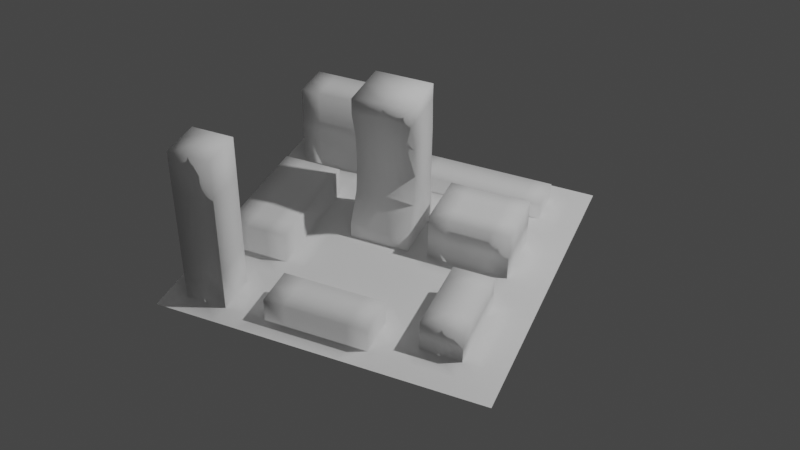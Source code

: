 # Source: mini-city-2-anim.blend  (saved by Blender 2.92.15; exported with 4.5.12 LTS)
import bpy
from mathutils import Matrix  # noqa: F401  (used for matrix-valued properties, if any)

bpy.ops.wm.read_factory_settings(use_empty=True)
scene = bpy.context.scene
scene.name = 'Scene'

# ---- collections
col_collection = bpy.data.collections.new('Collection'); scene.collection.children.link(col_collection)

# ---- world
world_world = bpy.data.worlds.new('World'); scene.world = world_world
world_world.use_nodes = True; world_world.node_tree.nodes.clear()
_N = world_world.node_tree.nodes; _L = world_world.node_tree.links
n0 = _N.new('ShaderNodeOutputWorld'); n0.name = 'World Output'; n0.location = (300, 300)
n1 = _N.new('ShaderNodeBackground'); n1.name = 'Background'; n1.location = (10, 300)
n1.inputs[0].default_value = (0.05088, 0.05088, 0.05088, 1.0)
_L.new(n1.outputs[0], n0.inputs[0])
n0.is_active_output = True
world_world.color = (0.05088, 0.05088, 0.05088)
world_world.use_sun_shadow = False
world_world.sun_shadow_jitter_overblur = 0.0

# ---- cameras
cam_camera = bpy.data.cameras.new('Camera')
cam_camera.clip_end = 100.0
cam_camera.ortho_scale = 7.314

# ---- lights
light_light = bpy.data.lights.new('Light', 'POINT')
light_light.transmission_factor = 0.0
light_light.energy = 1000.0
light_light.shadow_soft_size = 0.1
light_light.shadow_maximum_resolution = 0.006
light_light.use_absolute_resolution = True

# ---- meshes
me_plane_008 = bpy.data.meshes.new('Plane.008')
me_plane_008.from_pydata([(-1.0, -1.0, 0.0), (1.0, -1.0, 0.0), (-1.0, 1.0, 0.0), (1.0, 1.0, 0.0), (-1.0, 0.875, 0.0), (-1.0, 0.75, 0.0), (-1.0, 0.625, 0.0), (-1.0, 0.5, 0.0), (-1.0, 0.375, 0.0), (-1.0, 0.25, 0.0), (-1.0, 0.125, 0.0), (-1.0, 0.0, 0.0), (-1.0, -0.125, 0.0), (-1.0, -0.25, 0.0), (-1.0, -0.375, 0.0), (-1.0, -0.5, 0.0), (-1.0, -0.625, 0.0), (-1.0, -0.75, 0.0), (-1.0, -0.875, 0.0), (-0.875, -1.0, 0.0), (-0.75, -1.0, 0.0), (-0.625, -1.0, 0.0), (-0.5, -1.0, 0.0), (-0.375, -1.0, 0.0), (-0.25, -1.0, 0.0), (-0.125, -1.0, 0.0), (0.0, -1.0, 0.0), (0.125, -1.0, 0.0), (0.25, -1.0, 0.0), (0.375, -1.0, 0.0), (0.5, -1.0, 0.0), (0.625, -1.0, 0.0), (0.75, -1.0, 0.0), (0.875, -1.0, 0.0), (1.0, -0.875, 0.0), (1.0, -0.75, 0.0), (1.0, -0.625, 0.0), (1.0, -0.5, 0.0), (1.0, -0.375, 0.0), (1.0, -0.25, 0.0), (1.0, -0.125, 0.0), (1.0, 0.0, 0.0), (1.0, 0.125, 0.0), (1.0, 0.25, 0.0), (1.0, 0.375, 0.0), (1.0, 0.5, 0.0), (1.0, 0.625, 0.0), (1.0, 0.75, 0.0), (1.0, 0.875, 0.0), (0.875, 1.0, 0.0), (0.75, 1.0, 0.0), (0.625, 1.0, 0.0), (0.5, 1.0, 0.0), (0.375, 1.0, 0.0), (0.25, 1.0, 0.0), (0.125, 1.0, 0.0), (0.0, 1.0, 0.0), (-0.125, 1.0, 0.0), (-0.25, 1.0, 0.0), (-0.375, 1.0, 0.0), (-0.5, 1.0, 0.0), (-0.625, 1.0, 0.0), (-0.75, 1.0, 0.0), (-0.875, 1.0, 0.0), (-0.875, -0.875, 0.0), (-0.5, -0.875, 0.0), (-0.375, -0.875, 0.0), (-0.25, -0.875, 0.0), (-0.125, -0.875, 0.0), (2.98e-08, -0.875, 0.0), (0.125, -0.875, 0.0), (0.25, -0.875, 0.0), (0.375, -0.875, 0.0), (0.5, -0.875, 0.0), (0.625, -0.875, 0.0), (0.75, -0.875, 0.0), (0.875, -0.875, 0.0), (-0.875, -0.75, 1.0), (-0.625, -0.75, 0.0), (-0.5, -0.75, 0.0), (-0.375, -0.75, 0.0), (0.25, -0.75, 0.0), (0.375, -0.75, 0.0), (0.5, -0.75, 0.0), (0.625, -0.75, 0.0), (0.75, -0.75, 0.0), (0.875, -0.75, 0.0), (-0.875, -0.625, 0.0), (-0.625, -0.625, 0.0), (-0.5, -0.625, 0.0), (-0.375, -0.625, 0.0), (-0.25, -0.625, 0.0), (-0.125, -0.625, 0.0), (0.0, -0.625, 0.0), (0.125, -0.625, 0.0), (0.25, -0.625, 0.0), (0.375, -0.625, 0.0), (0.5, -0.625, 0.0), (0.5, -2.98e-08, 0.3), (0.75, -0.625, 0.0), (0.875, -0.625, 0.0), (-0.875, -0.5, 0.0), (-0.75, -0.5, 0.0), (-0.625, -0.5, 0.0), (-0.5, -0.5, 0.0), (-0.375, -0.5, 0.0), (-0.25, -0.5, 0.0), (-0.125, -0.5, 0.0), (2.98e-08, -0.5, 0.0), (0.125, -0.5, 0.0), (0.25, -0.5, 0.0), (0.375, -0.5, 0.0), (0.5, -0.5, 0.0), (0.375, 0.0, 0.3), (0.75, -0.5, 0.0), (0.875, -0.5, 0.0), (-0.875, -0.375, 0.0), (-0.75, -0.375, 0.0), (-0.625, -0.375, 0.0), (-0.5, -0.375, 0.0), (-0.375, -0.375, 0.0), (-0.25, -0.375, 0.0), (-0.125, -0.375, 0.0), (0.0, -0.375, 0.0), (0.125, -0.375, 0.0), (0.25, -0.375, 0.0), (0.375, -0.375, 0.0), (0.5, -0.375, 0.0), (0.25, -2.98e-08, 0.3), (0.75, -0.375, 0.0), (0.875, -0.375, 0.0), (-0.875, -0.25, 0.0), (-0.5, -0.25, 0.0), (-0.375, -0.25, 0.0), (-0.25, -0.25, 0.0), (-0.125, -0.25, 0.0), (0.0, -0.25, 0.0), (0.125, -0.25, 0.0), (0.25, -0.25, 0.0), (0.375, -0.25, 0.0), (0.5, -0.25, 0.0), (0.625, -0.25, 0.0), (0.75, -0.25, 0.0), (0.875, -0.25, 0.0), (-0.875, -0.125, 0.0), (-0.5, -0.125, 0.0), (-0.375, -0.125, 0.0), (-0.25, -0.125, 0.0), (-0.125, -0.125, 0.0), (0.0, -0.125, 0.0), (0.125, -0.125, 0.0), (0.25, -0.125, 0.0), (0.375, -0.125, 0.0), (0.5, -0.125, 0.0), (0.625, -0.125, 0.0), (0.75, -0.125, 0.0), (0.875, -0.125, 0.0), (-0.875, 2.98e-08, 0.0), (-0.375, 0.625, 0.0), (-0.5, -1.49e-08, 0.0), (-0.375, -1.49e-08, 0.0), (-0.25, 0.0, 0.0), (2.98e-08, -2.98e-08, 0.0), (0.125, -2.98e-08, 0.0), (0.25, -2.98e-08, 0.0), (0.375, 0.0, 0.0), (0.5, -2.98e-08, 0.0), (0.625, -2.98e-08, 0.0), (0.75, -2.98e-08, 0.0), (0.875, -2.98e-08, 0.0), (-0.875, 0.125, 0.0), (-0.5, 0.625, 0.0), (-0.5, 0.125, 0.0), (-0.375, 0.125, 0.0), (-0.25, 0.125, 0.0), (2.98e-08, -0.875, 0.1508), (-0.125, -0.875, 0.1508), (0.125, 0.125, 0.0), (0.25, 0.125, 0.0), (0.75, 0.125, 0.0), (0.875, 0.125, 0.0), (-0.875, 0.25, 0.0), (-0.875, 0.625, 0.0), (-0.5, 0.25, 0.0), (-0.375, 0.25, 0.0), (-0.25, -0.875, 0.1508), (-0.375, -0.875, 0.1508), (0.25, 0.25, 0.0), (0.75, 0.25, 0.0), (0.875, 0.25, 0.0), (-0.875, 0.375, 0.0), (-0.75, 0.375, 0.0), (-0.625, 0.375, 0.0), (-0.5, 0.375, 0.0), (-0.375, 0.375, 0.0), (-0.25, 0.375, 0.0), (-0.125, 0.375, 0.0), (-2.98e-08, 0.375, 0.0), (0.125, 0.375, 0.0), (0.25, 0.375, 0.0), (0.375, 0.375, 0.0), (0.5, 0.375, 0.0), (0.625, 0.375, 0.0), (0.75, 0.375, 0.0), (0.875, 0.375, 0.0), (-0.875, 0.5, 0.0), (-0.75, 0.5, 0.0), (-0.625, 0.5, 0.0), (-0.5, 0.5, 0.0), (-0.375, 0.5, 0.0), (-0.25, 0.5, 0.0), (-0.125, 0.5, 0.0), (0.0, 0.5, 0.0), (0.125, 0.5, 0.0), (0.25, 0.5, 0.0), (0.375, 0.5, 0.0), (0.5, 0.5, 0.0), (0.625, 0.5, 0.0), (0.75, 0.5, 0.0), (0.875, 0.5, 0.0), (-0.75, 0.625, 0.0), (-0.625, 0.625, 0.0), (-0.25, 0.625, 0.0), (-0.125, 0.625, 0.0), (0.0, 0.625, 0.0), (0.125, 0.625, 0.0), (0.25, 0.625, 0.0), (0.375, 0.625, 0.0), (0.5, 0.625, 0.0), (0.625, 0.625, 0.0), (0.75, 0.625, 0.0), (0.875, 0.625, 0.0), (-0.875, 0.75, 0.0), (-0.625, 0.875, 0.5418), (-0.375, 0.75, 0.0), (-0.25, 0.75, 0.0), (-0.125, 0.75, 0.0), (0.75, 0.75, 0.0), (0.875, 0.75, 0.0), (-0.625, 0.875, 0.0), (-0.5, 0.875, 0.0), (-0.25, 0.875, 0.0), (-0.125, 0.875, 0.0), (0.0, 0.875, 0.0), (0.125, 0.875, 0.0), (0.25, 0.875, 0.0), (0.375, 0.875, 0.0), (0.5, 0.875, 0.0), (0.625, 0.875, 0.0), (0.75, 0.875, 0.0), (0.875, 0.875, 0.0), (0.5, -0.75, 0.2), (0.625, -0.75, 0.2), (0.75, -0.75, 0.2), (0.5, -0.625, 0.2), (0.625, -0.625, 0.2), (0.75, -0.625, 0.2), (0.5, -0.5, 0.2), (0.625, -0.5, 0.2), (0.75, -0.5, 0.2), (0.5, -0.375, 0.2), (0.625, -0.375, 0.2), (0.75, -0.375, 0.2), (0.5, -0.25, 0.2), (0.625, -0.25, 0.2), (0.75, -0.25, 0.2), (0.625, -2.98e-08, 0.3), (0.75, -2.98e-08, 0.3), (0.25, 0.125, 0.3), (0.375, 0.125, 0.3), (0.5, 0.125, 0.3), (0.625, 0.125, 0.3), (0.75, 0.125, 0.3), (0.25, 0.25, 0.3), (0.375, 0.25, 0.3), (0.5, 0.25, 0.3), (0.625, 0.25, 0.3), (0.75, 0.25, 0.3), (0.25, 0.375, 0.3), (0.375, 0.375, 0.3), (0.5, 0.375, 0.3), (0.625, 0.375, 0.3), (0.75, 0.375, 0.3), (-0.125, 0.625, 0.1), (0.0, 0.625, 0.1), (0.125, 0.625, 0.1), (0.25, 0.625, 0.1), (0.375, 0.625, 0.1), (0.5, 0.625, 0.1), (0.625, 0.625, 0.1), (0.75, 0.625, 0.1), (-0.125, 0.75, 0.1), (0.0, 0.75, 0.1), (0.125, 0.75, 0.1), (0.25, 0.75, 0.1), (0.375, 0.75, 0.1), (0.5, 0.75, 0.1), (0.625, 0.75, 0.1), (0.75, 0.75, 0.1), (-0.125, 0.875, 0.1), (0.0, 0.875, 0.1), (0.125, 0.875, 0.1), (0.25, 0.875, 0.1), (0.375, 0.875, 0.1), (0.5, 0.875, 0.1), (0.625, 0.875, 0.1), (0.75, 0.875, 0.1), (-0.875, -0.375, 0.1855), (-0.75, -0.375, 0.1855), (-0.625, -0.375, 0.1855), (-0.5, -0.375, 0.1855), (-0.875, -0.25, 0.1855), (-0.875, 0.75, 0.5418), (-0.5, -0.25, 0.1855), (-0.625, -0.875, 1.0), (-0.75, 0.625, 0.5418), (-0.75, -0.875, 1.0), (-0.625, 0.625, 0.5418), (-0.5, -1.49e-08, 0.1855), (-0.875, -0.875, 1.0), (-0.375, 0.625, 0.5418), (-0.875, 0.875, 0.0), (-0.75, 0.875, 0.0), (-0.375, 0.875, 0.0), (-0.75, -0.25, 0.1855), (-0.625, -0.25, 0.1855), (-0.875, -0.125, 0.1855), (-0.75, -0.125, 0.1855), (-0.625, -0.125, 0.1855), (-0.5, -0.125, 0.1855), (-0.875, 2.98e-08, 0.1855), (-0.75, -1.49e-08, 0.1855), (-0.625, 7.451e-09, 0.1855), (-0.875, 0.125, 0.1855), (-0.75, 0.125, 0.1855), (-0.625, 0.125, 0.1855), (-0.5, 0.125, 0.1855), (-0.875, 0.25, 0.1855), (-0.75, 0.25, 0.1855), (-0.625, 0.25, 0.1855), (-0.5, 0.25, 0.1855), (-0.875, 0.375, 0.1855), (-0.75, 0.375, 0.1855), (-0.625, 0.375, 0.1855), (-0.5, 0.375, 0.1855), (-0.875, 0.875, 0.5418), (-0.75, -0.875, 0.0), (-0.625, -0.875, 0.0), (-0.875, -0.75, 0.0), (-0.75, -0.625, 0.0), (-0.5, 0.625, 0.5418), (-0.875, 0.625, 0.5418), (-0.75, 0.75, 0.5418), (-0.625, 0.75, 0.5418), (-0.5, 0.75, 0.5418), (-0.375, 0.75, 0.5418), (-0.75, 0.875, 0.5418), (-0.5, 0.875, 0.5418), (-0.375, 0.875, 0.5418), (-0.75, -0.75, 1.0), (-0.625, -0.75, 1.0), (-0.875, -0.625, 1.0), (-0.75, -0.625, 1.0), (-0.625, -0.625, 1.0), (-0.125, -1.49e-08, 0.0), (-0.25, 0.25, 0.0), (0.125, 0.25, 0.0), (0.125, -0.875, 0.1508), (0.25, -0.875, 0.1508), (-0.375, -0.75, 0.1508), (-0.25, -0.75, 0.1508), (-0.125, -0.75, 0.1508), (0.0, -0.75, 0.1508), (0.125, -0.75, 0.1508), (0.25, -0.75, 0.1508), (-0.375, -0.625, 0.1508), (-0.25, -0.625, 0.1508), (-0.125, -0.625, 0.1508), (0.0, -0.625, 0.1508), (0.125, -0.625, 0.1508), (0.25, -0.625, 0.1508), (-0.875, 0.875, 0.2705), (-0.375, 0.625, 0.2705), (-0.625, 0.875, 0.2705), (-0.75, 0.875, 0.2705), (-0.375, 0.875, 0.2705), (-0.875, 0.75, 0.2705), (-0.875, 0.625, 0.2705), (-0.625, 0.625, 0.2705), (-0.5, 0.625, 0.2705), (-0.375, 0.75, 0.2705), (-0.5, 0.875, 0.2705), (-0.75, 0.625, 0.2705), (0.75, 0.25, 0.15), (0.75, 0.375, 0.15), (0.5, -2.98e-08, 0.15), (0.625, 0.375, 0.15), (0.375, 0.0, 0.15), (0.25, -2.98e-08, 0.15), (0.5, 0.375, 0.15), (0.25, 0.125, 0.15), (0.375, 0.375, 0.15), (0.25, 0.375, 0.15), (0.25, 0.25, 0.15), (0.75, 0.125, 0.15), (0.625, -2.98e-08, 0.15), (0.75, -2.98e-08, 0.15), (-0.875, -0.75, 0.5), (-0.625, -0.875, 0.5), (-0.75, -0.625, 0.5), (-0.75, -0.875, 0.5), (-0.875, -0.875, 0.5), (-0.625, -0.75, 0.5), (-0.625, -0.625, 0.5), (-0.875, -0.625, 0.5), (-0.875, -0.75, 0.25), (-0.625, -0.875, 0.25), (-0.625, -0.625, 0.25), (-0.875, -0.625, 0.25), (-0.75, -0.625, 0.25), (-0.75, -0.875, 0.25), (-0.875, -0.875, 0.25), (-0.625, -0.75, 0.25), (-0.75, -0.625, 0.75), (-0.75, -0.875, 0.75), (-0.875, -0.875, 0.75), (-0.625, -0.75, 0.75), (-0.875, -0.75, 0.75), (-0.625, -0.875, 0.75), (-0.625, -0.625, 0.75), (-0.875, -0.625, 0.75), (0.5, -0.75, 0.1), (0.625, -0.75, 0.1), (0.75, -0.5, 0.1), (0.75, -0.375, 0.1), (0.5, -0.25, 0.1), (0.5, -0.375, 0.1), (0.75, -0.75, 0.1), (0.75, -0.625, 0.1), (0.5, -0.5, 0.1), (0.5, -0.625, 0.1), (0.625, -0.25, 0.1), (0.75, -0.25, 0.1)], [], [(65, 78, 347), (65, 80, 79), (94, 380, 95), (69, 176, 68), (93, 379, 94), (68, 185, 67), (92, 378, 93), (71, 82, 81), (73, 82, 72), (73, 84, 83), (75, 84, 74), (76, 85, 75), (79, 88, 78), (79, 90, 89), (67, 186, 66), (91, 377, 92), (66, 369, 80), (90, 376, 91), (80, 375, 90), (82, 95, 81), (83, 96, 82), (439, 260, 436), (431, 254, 440), (86, 99, 85), (349, 101, 87), (349, 103, 102), (89, 103, 88), (90, 104, 89), (91, 105, 90), (92, 106, 91), (93, 107, 92), (94, 108, 93), (95, 109, 94), (96, 110, 95), (97, 111, 96), (435, 264, 441), (432, 251, 431), (99, 115, 114), (101, 117, 116), (103, 117, 102), (104, 118, 103), (104, 120, 119), (105, 121, 120), (107, 121, 106), (107, 123, 122), (109, 123, 108), (110, 124, 109), (111, 125, 110), (112, 126, 111), (434, 259, 433), (436, 263, 435), (115, 129, 114), (116, 311, 131), (131, 326, 144), (144, 330, 157), (120, 132, 119), (120, 134, 133), (122, 134, 121), (123, 135, 122), (124, 136, 123), (124, 138, 137), (126, 138, 125), (127, 139, 126), (438, 253, 437), (440, 257, 439), (129, 143, 142), (157, 333, 170), (183, 336, 172), (193, 340, 183), (133, 145, 132), (133, 147, 146), (135, 147, 134), (136, 148, 135), (137, 149, 136), (137, 151, 150), (138, 152, 151), (139, 153, 152), (141, 153, 140), (141, 155, 154), (143, 155, 142), (192, 344, 193), (132, 310, 119), (119, 309, 118), (145, 160, 159), (147, 160, 146), (148, 161, 147), (149, 364, 148), (150, 162, 149), (151, 163, 150), (152, 164, 151), (153, 165, 152), (154, 166, 153), (155, 167, 154), (156, 168, 155), (191, 343, 192), (145, 313, 132), (170, 337, 181), (160, 172, 159), (161, 173, 160), (163, 178, 177), (405, 98, 395), (396, 282, 394), (395, 113, 397), (399, 281, 396), (168, 180, 179), (159, 329, 145), (118, 308, 117), (190, 342, 191), (172, 184, 183), (173, 365, 184), (177, 187, 366), (397, 128, 398), (398, 268, 400), (401, 280, 399), (400, 273, 403), (180, 188, 179), (181, 341, 190), (172, 318, 159), (117, 307, 116), (183, 194, 193), (184, 195, 194), (187, 198, 366), (402, 279, 401), (403, 278, 402), (404, 267, 406), (406, 266, 405), (189, 203, 188), (191, 205, 190), (191, 207, 206), (192, 208, 207), (194, 208, 193), (195, 209, 194), (195, 211, 210), (197, 211, 196), (197, 213, 212), (199, 213, 198), (199, 215, 214), (200, 216, 215), (201, 217, 216), (202, 218, 217), (204, 218, 203), (205, 220, 182), (207, 220, 206), (208, 221, 207), (208, 158, 171), (210, 158, 209), (210, 223, 222), (211, 224, 223), (213, 224, 212), (214, 225, 213), (215, 226, 214), (216, 227, 215), (217, 228, 216), (217, 230, 229), (219, 230, 218), (222, 234, 158), (223, 235, 222), (223, 291, 236), (242, 300, 243), (237, 290, 230), (236, 299, 242), (230, 289, 229), (249, 298, 237), (229, 288, 228), (231, 237, 230), (235, 323, 234), (235, 242, 241), (248, 306, 249), (228, 287, 227), (247, 305, 248), (227, 286, 226), (246, 304, 247), (226, 285, 225), (245, 303, 246), (238, 249, 237), (19, 18, 0), (19, 346, 64), (21, 346, 20), (22, 347, 21), (22, 66, 65), (24, 66, 23), (25, 67, 24), (25, 69, 68), (27, 69, 26), (27, 71, 70), (28, 72, 71), (30, 72, 29), (30, 74, 73), (32, 74, 31), (32, 76, 75), (33, 34, 76), (76, 35, 86), (86, 36, 100), (36, 115, 100), (37, 130, 115), (38, 143, 130), (39, 156, 143), (40, 169, 156), (41, 180, 169), (42, 189, 180), (43, 204, 189), (44, 219, 204), (45, 231, 219), (46, 238, 231), (47, 250, 238), (48, 49, 250), (250, 50, 249), (249, 51, 248), (247, 51, 52), (247, 53, 246), (246, 54, 245), (244, 54, 55), (243, 55, 56), (243, 57, 242), (241, 57, 58), (323, 58, 59), (240, 59, 60), (239, 60, 61), (322, 61, 62), (321, 62, 63), (4, 63, 2), (5, 321, 4), (182, 5, 6), (205, 6, 7), (8, 205, 7), (9, 190, 8), (170, 9, 10), (157, 10, 11), (144, 11, 12), (13, 144, 12), (116, 13, 14), (101, 14, 15), (87, 15, 16), (17, 87, 16), (64, 17, 18), (251, 255, 254), (253, 255, 252), (254, 258, 257), (255, 259, 258), (258, 260, 257), (259, 261, 258), (260, 264, 263), (261, 265, 264), (433, 256, 438), (442, 262, 434), (437, 252, 432), (441, 265, 442), (128, 269, 268), (113, 270, 269), (266, 270, 98), (266, 272, 271), (269, 273, 268), (270, 274, 269), (271, 275, 270), (272, 276, 271), (274, 278, 273), (275, 279, 274), (275, 281, 280), (276, 282, 281), (394, 277, 393), (393, 272, 404), (284, 291, 283), (285, 292, 284), (286, 293, 285), (287, 294, 286), (288, 295, 287), (289, 296, 288), (289, 298, 297), (292, 299, 291), (293, 300, 292), (294, 301, 293), (295, 302, 294), (295, 304, 303), (296, 305, 304), (297, 306, 305), (243, 301, 244), (224, 283, 223), (244, 302, 245), (225, 284, 224), (386, 345, 381), (383, 357, 391), (381, 356, 384), (385, 355, 390), (387, 312, 386), (389, 317, 388), (390, 320, 382), (308, 311, 307), (309, 324, 308), (309, 313, 325), (311, 327, 326), (324, 328, 327), (325, 329, 328), (326, 331, 330), (328, 331, 327), (329, 332, 328), (331, 333, 330), (332, 334, 331), (318, 335, 332), (334, 337, 333), (334, 339, 338), (336, 339, 335), (338, 341, 337), (338, 343, 342), (340, 343, 339), (391, 358, 385), (384, 233, 383), (388, 315, 392), (382, 350, 389), (392, 351, 387), (424, 319, 425), (423, 363, 429), (425, 77, 427), (426, 314, 428), (315, 312, 351), (317, 352, 315), (350, 353, 317), (350, 355, 354), (352, 345, 312), (353, 356, 352), (354, 233, 353), (355, 357, 354), (319, 359, 77), (316, 360, 359), (77, 362, 361), (359, 363, 362), (429, 360, 426), (427, 361, 430), (428, 316, 424), (430, 362, 423), (185, 369, 186), (176, 370, 185), (176, 372, 371), (367, 372, 175), (367, 374, 373), (369, 376, 375), (371, 376, 370), (372, 377, 371), (373, 378, 372), (373, 380, 379), (70, 175, 69), (95, 374, 81), (71, 367, 70), (81, 368, 71), (220, 387, 182), (158, 389, 171), (221, 392, 220), (322, 383, 239), (240, 385, 323), (234, 382, 158), (171, 388, 221), (182, 386, 232), (323, 390, 234), (321, 384, 322), (239, 391, 240), (232, 381, 321), (188, 404, 179), (203, 393, 188), (168, 405, 167), (179, 406, 168), (187, 402, 199), (199, 401, 200), (178, 403, 187), (200, 399, 201), (164, 400, 178), (165, 398, 164), (201, 396, 202), (166, 397, 165), (202, 394, 203), (167, 395, 166), (418, 409, 419), (416, 410, 420), (415, 414, 418), (417, 412, 422), (422, 408, 416), (421, 407, 415), (419, 413, 417), (420, 411, 421), (346, 421, 64), (349, 417, 88), (64, 415, 348), (78, 416, 347), (88, 422, 78), (348, 418, 87), (347, 420, 346), (87, 419, 349), (414, 423, 409), (408, 424, 410), (407, 430, 414), (413, 426, 412), (412, 428, 408), (411, 427, 407), (409, 429, 413), (410, 425, 411), (141, 442, 142), (85, 432, 84), (142, 434, 129), (114, 438, 99), (97, 439, 112), (99, 437, 85), (127, 435, 140), (129, 433, 114), (84, 431, 83), (140, 441, 141), (83, 440, 97), (112, 436, 127), (65, 79, 78), (65, 66, 80), (94, 379, 380), (69, 175, 176), (93, 378, 379), (68, 176, 185), (92, 377, 378), (71, 72, 82), (73, 83, 82), (73, 74, 84), (75, 85, 84), (76, 86, 85), (79, 89, 88), (79, 80, 90), (67, 185, 186), (91, 376, 377), (66, 186, 369), (90, 375, 376), (80, 369, 375), (82, 96, 95), (83, 97, 96), (439, 257, 260), (431, 251, 254), (86, 100, 99), (349, 102, 101), (349, 88, 103), (89, 104, 103), (90, 105, 104), (91, 106, 105), (92, 107, 106), (93, 108, 107), (94, 109, 108), (95, 110, 109), (96, 111, 110), (97, 112, 111), (435, 263, 264), (432, 252, 251), (99, 100, 115), (101, 102, 117), (103, 118, 117), (104, 119, 118), (104, 105, 120), (105, 106, 121), (107, 122, 121), (107, 108, 123), (109, 124, 123), (110, 125, 124), (111, 126, 125), (112, 127, 126), (434, 262, 259), (436, 260, 263), (115, 130, 129), (116, 307, 311), (131, 311, 326), (144, 326, 330), (120, 133, 132), (120, 121, 134), (122, 135, 134), (123, 136, 135), (124, 137, 136), (124, 125, 138), (126, 139, 138), (127, 140, 139), (438, 256, 253), (440, 254, 257), (129, 130, 143), (157, 330, 333), (183, 340, 336), (193, 344, 340), (133, 146, 145), (133, 134, 147), (135, 148, 147), (136, 149, 148), (137, 150, 149), (137, 138, 151), (138, 139, 152), (139, 140, 153), (141, 154, 153), (141, 142, 155), (143, 156, 155), (192, 343, 344), (132, 313, 310), (119, 310, 309), (145, 146, 160), (147, 161, 160), (148, 364, 161), (149, 162, 364), (150, 163, 162), (151, 164, 163), (152, 165, 164), (153, 166, 165), (154, 167, 166), (155, 168, 167), (156, 169, 168), (191, 342, 343), (145, 329, 313), (170, 333, 337), (160, 173, 172), (161, 174, 173), (163, 164, 178), (405, 266, 98), (396, 281, 282), (395, 98, 113), (399, 280, 281), (168, 169, 180), (159, 318, 329), (118, 309, 308), (190, 341, 342), (172, 173, 184), (173, 174, 365), (177, 178, 187), (397, 113, 128), (398, 128, 268), (401, 279, 280), (400, 268, 273), (180, 189, 188), (181, 337, 341), (172, 336, 318), (117, 308, 307), (183, 184, 194), (184, 365, 195), (187, 199, 198), (402, 278, 279), (403, 273, 278), (404, 272, 267), (406, 267, 266), (189, 204, 203), (191, 206, 205), (191, 192, 207), (192, 193, 208), (194, 209, 208), (195, 210, 209), (195, 196, 211), (197, 212, 211), (197, 198, 213), (199, 214, 213), (199, 200, 215), (200, 201, 216), (201, 202, 217), (202, 203, 218), (204, 219, 218), (205, 206, 220), (207, 221, 220), (208, 171, 221), (208, 209, 158), (210, 222, 158), (210, 211, 223), (211, 212, 224), (213, 225, 224), (214, 226, 225), (215, 227, 226), (216, 228, 227), (217, 229, 228), (217, 218, 230), (219, 231, 230), (222, 235, 234), (223, 236, 235), (223, 283, 291), (242, 299, 300), (237, 298, 290), (236, 291, 299), (230, 290, 289), (249, 306, 298), (229, 289, 288), (231, 238, 237), (235, 241, 323), (235, 236, 242), (248, 305, 306), (228, 288, 287), (247, 304, 305), (227, 287, 286), (246, 303, 304), (226, 286, 285), (245, 302, 303), (238, 250, 249), (19, 64, 18), (19, 20, 346), (21, 347, 346), (22, 65, 347), (22, 23, 66), (24, 67, 66), (25, 68, 67), (25, 26, 69), (27, 70, 69), (27, 28, 71), (28, 29, 72), (30, 73, 72), (30, 31, 74), (32, 75, 74), (32, 33, 76), (33, 1, 34), (76, 34, 35), (86, 35, 36), (36, 37, 115), (37, 38, 130), (38, 39, 143), (39, 40, 156), (40, 41, 169), (41, 42, 180), (42, 43, 189), (43, 44, 204), (44, 45, 219), (45, 46, 231), (46, 47, 238), (47, 48, 250), (48, 3, 49), (250, 49, 50), (249, 50, 51), (247, 248, 51), (247, 52, 53), (246, 53, 54), (244, 245, 54), (243, 244, 55), (243, 56, 57), (241, 242, 57), (323, 241, 58), (240, 323, 59), (239, 240, 60), (322, 239, 61), (321, 322, 62), (4, 321, 63), (5, 232, 321), (182, 232, 5), (205, 182, 6), (8, 190, 205), (9, 181, 190), (170, 181, 9), (157, 170, 10), (144, 157, 11), (13, 131, 144), (116, 131, 13), (101, 116, 14), (87, 101, 15), (17, 348, 87), (64, 348, 17), (251, 252, 255), (253, 256, 255), (254, 255, 258), (255, 256, 259), (258, 261, 260), (259, 262, 261), (260, 261, 264), (261, 262, 265), (433, 259, 256), (442, 265, 262), (437, 253, 252), (441, 264, 265), (128, 113, 269), (113, 98, 270), (266, 271, 270), (266, 267, 272), (269, 274, 273), (270, 275, 274), (271, 276, 275), (272, 277, 276), (274, 279, 278), (275, 280, 279), (275, 276, 281), (276, 277, 282), (394, 282, 277), (393, 277, 272), (284, 292, 291), (285, 293, 292), (286, 294, 293), (287, 295, 294), (288, 296, 295), (289, 297, 296), (289, 290, 298), (292, 300, 299), (293, 301, 300), (294, 302, 301), (295, 303, 302), (295, 296, 304), (296, 297, 305), (297, 298, 306), (243, 300, 301), (224, 284, 283), (244, 301, 302), (225, 285, 284), (386, 312, 345), (383, 233, 357), (381, 345, 356), (385, 358, 355), (387, 351, 312), (389, 350, 317), (390, 355, 320), (308, 324, 311), (309, 325, 324), (309, 310, 313), (311, 324, 327), (324, 325, 328), (325, 313, 329), (326, 327, 331), (328, 332, 331), (329, 318, 332), (331, 334, 333), (332, 335, 334), (318, 336, 335), (334, 338, 337), (334, 335, 339), (336, 340, 339), (338, 342, 341), (338, 339, 343), (340, 344, 343), (391, 357, 358), (384, 356, 233), (388, 317, 315), (382, 320, 350), (392, 315, 351), (424, 316, 319), (423, 362, 363), (425, 319, 77), (426, 360, 314), (315, 352, 312), (317, 353, 352), (350, 354, 353), (350, 320, 355), (352, 356, 345), (353, 233, 356), (354, 357, 233), (355, 358, 357), (319, 316, 359), (316, 314, 360), (77, 359, 362), (359, 360, 363), (429, 363, 360), (427, 77, 361), (428, 314, 316), (430, 361, 362), (185, 370, 369), (176, 371, 370), (176, 175, 372), (367, 373, 372), (367, 368, 374), (369, 370, 376), (371, 377, 376), (372, 378, 377), (373, 379, 378), (373, 374, 380), (70, 367, 175), (95, 380, 374), (71, 368, 367), (81, 374, 368), (220, 392, 387), (158, 382, 389), (221, 388, 392), (322, 384, 383), (240, 391, 385), (234, 390, 382), (171, 389, 388), (182, 387, 386), (323, 385, 390), (321, 381, 384), (239, 383, 391), (232, 386, 381), (188, 393, 404), (203, 394, 393), (168, 406, 405), (179, 404, 406), (187, 403, 402), (199, 402, 401), (178, 400, 403), (200, 401, 399), (164, 398, 400), (165, 397, 398), (201, 399, 396), (166, 395, 397), (202, 396, 394), (167, 405, 395), (418, 414, 409), (416, 408, 410), (415, 407, 414), (417, 413, 412), (422, 412, 408), (421, 411, 407), (419, 409, 413), (420, 410, 411), (346, 420, 421), (349, 419, 417), (64, 421, 415), (78, 422, 416), (88, 417, 422), (348, 415, 418), (347, 416, 420), (87, 418, 419), (414, 430, 423), (408, 428, 424), (407, 427, 430), (413, 429, 426), (412, 426, 428), (411, 425, 427), (409, 423, 429), (410, 424, 425), (141, 441, 442), (85, 437, 432), (142, 442, 434), (114, 433, 438), (97, 440, 439), (99, 438, 437), (127, 436, 435), (129, 434, 433), (84, 432, 431), (140, 435, 441), (83, 431, 440), (112, 439, 436)])
me_plane_008.polygons.foreach_set('use_smooth', [True] * 810)
_uv = me_plane_008.uv_layers.new(name='UVMap')
_uv.uv.foreach_set('vector', [0.25, 0.0625, 0.1875, 0.125, 0.1875, 0.0625, 0.25, 0.0625, 0.3125, 0.125, 0.25, 0.125, 0.5625, 0.1875, 0.625, 0.1875, 0.625, 0.1875, 0.5, 0.0625, 0.4375, 0.0625, 0.4375, 0.0625, 0.5, 0.1875, 0.5625, 0.1875, 0.5625, 0.1875, 0.4375, 0.0625, 0.375, 0.0625, 0.375, 0.0625, 0.4375, 0.1875, 0.5, 0.1875, 0.5, 0.1875, 0.625, 0.0625, 0.6875, 0.125, 0.625, 0.125, 0.75, 0.0625, 0.6875, 0.125, 0.6875, 0.0625, 0.75, 0.0625, 0.8125, 0.125, 0.75, 0.125, 0.875, 0.0625, 0.8125, 0.125, 0.8125, 0.0625, 0.9375, 0.0625, 0.875, 0.125, 0.875, 0.0625, 0.25, 0.125, 0.1875, 0.1875, 0.1875, 0.125, 0.25, 0.125, 0.3125, 0.1875, 0.25, 0.1875, 0.375, 0.0625, 0.3125, 0.0625, 0.3125, 0.0625, 0.375, 0.1875, 0.4375, 0.1875, 0.4375, 0.1875, 0.3125, 0.0625, 0.3125, 0.125, 0.3125, 0.125, 0.3125, 0.1875, 0.375, 0.1875, 0.375, 0.1875, 0.3125, 0.125, 0.3125, 0.1875, 0.3125, 0.1875, 0.6875, 0.125, 0.625, 0.1875, 0.625, 0.125, 0.75, 0.125, 0.6875, 0.1875, 0.6875, 0.125, 0.75, 0.25, 0.75, 0.3125, 0.75, 0.3125, 0.75, 0.125, 0.75, 0.1875, 0.75, 0.1875, 0.9375, 0.125, 0.875, 0.1875, 0.875, 0.125, 0.125, 0.1875, 0.0625, 0.25, 0.0625, 0.1875, 0.125, 0.1875, 0.1875, 0.25, 0.125, 0.25, 0.25, 0.1875, 0.1875, 0.25, 0.1875, 0.1875, 0.3125, 0.1875, 0.25, 0.25, 0.25, 0.1875, 0.375, 0.1875, 0.3125, 0.25, 0.3125, 0.1875, 0.4375, 0.1875, 0.375, 0.25, 0.375, 0.1875, 0.5, 0.1875, 0.4375, 0.25, 0.4375, 0.1875, 0.5625, 0.1875, 0.5, 0.25, 0.5, 0.1875, 0.625, 0.1875, 0.5625, 0.25, 0.5625, 0.1875, 0.6875, 0.1875, 0.625, 0.25, 0.625, 0.1875, 0.75, 0.1875, 0.6875, 0.25, 0.6875, 0.1875, 0.75, 0.375, 0.8125, 0.375, 0.8125, 0.375, 0.8125, 0.125, 0.75, 0.125, 0.75, 0.125, 0.875, 0.1875, 0.9375, 0.25, 0.875, 0.25, 0.0625, 0.25, 0.125, 0.3125, 0.0625, 0.3125, 0.1875, 0.25, 0.125, 0.3125, 0.125, 0.25, 0.25, 0.25, 0.1875, 0.3125, 0.1875, 0.25, 0.25, 0.25, 0.3125, 0.3125, 0.25, 0.3125, 0.3125, 0.25, 0.375, 0.3125, 0.3125, 0.3125, 0.4375, 0.25, 0.375, 0.3125, 0.375, 0.25, 0.4375, 0.25, 0.5, 0.3125, 0.4375, 0.3125, 0.5625, 0.25, 0.5, 0.3125, 0.5, 0.25, 0.625, 0.25, 0.5625, 0.3125, 0.5625, 0.25, 0.6875, 0.25, 0.625, 0.3125, 0.625, 0.25, 0.75, 0.25, 0.6875, 0.3125, 0.6875, 0.25, 0.875, 0.3125, 0.875, 0.25, 0.875, 0.25, 0.75, 0.3125, 0.75, 0.375, 0.75, 0.375, 0.9375, 0.25, 0.875, 0.3125, 0.875, 0.25, 0.0625, 0.3125, 0.0625, 0.375, 0.0625, 0.375, 0.0625, 0.375, 0.0625, 0.4375, 0.0625, 0.4375, 0.0625, 0.4375, 0.0625, 0.5, 0.0625, 0.5, 0.3125, 0.3125, 0.25, 0.375, 0.25, 0.3125, 0.3125, 0.3125, 0.375, 0.375, 0.3125, 0.375, 0.4375, 0.3125, 0.375, 0.375, 0.375, 0.3125, 0.5, 0.3125, 0.4375, 0.375, 0.4375, 0.3125, 0.5625, 0.3125, 0.5, 0.375, 0.5, 0.3125, 0.5625, 0.3125, 0.625, 0.375, 0.5625, 0.375, 0.6875, 0.3125, 0.625, 0.375, 0.625, 0.3125, 0.75, 0.3125, 0.6875, 0.375, 0.6875, 0.3125, 0.875, 0.1875, 0.875, 0.125, 0.875, 0.125, 0.75, 0.1875, 0.75, 0.25, 0.75, 0.25, 0.875, 0.3125, 0.9375, 0.375, 0.875, 0.375, 0.0625, 0.5, 0.0625, 0.5625, 0.0625, 0.5625, 0.25, 0.625, 0.25, 0.5625, 0.25, 0.5625, 0.25, 0.6875, 0.25, 0.625, 0.25, 0.625, 0.3125, 0.375, 0.25, 0.4375, 0.25, 0.375, 0.3125, 0.375, 0.375, 0.4375, 0.3125, 0.4375, 0.4375, 0.375, 0.375, 0.4375, 0.375, 0.375, 0.5, 0.375, 0.4375, 0.4375, 0.4375, 0.375, 0.5625, 0.375, 0.5, 0.4375, 0.5, 0.375, 0.5625, 0.375, 0.625, 0.4375, 0.5625, 0.4375, 0.625, 0.375, 0.6875, 0.4375, 0.625, 0.4375, 0.6875, 0.375, 0.75, 0.4375, 0.6875, 0.4375, 0.8125, 0.375, 0.75, 0.4375, 0.75, 0.375, 0.8125, 0.375, 0.875, 0.4375, 0.8125, 0.4375, 0.9375, 0.375, 0.875, 0.4375, 0.875, 0.375, 0.1875, 0.6875, 0.25, 0.6875, 0.25, 0.6875, 0.25, 0.375, 0.25, 0.3125, 0.25, 0.3125, 0.25, 0.3125, 0.1875, 0.3125, 0.1875, 0.3125, 0.25, 0.4375, 0.3125, 0.5, 0.25, 0.5, 0.375, 0.4375, 0.3125, 0.5, 0.3125, 0.4375, 0.4375, 0.4375, 0.375, 0.5, 0.375, 0.4375, 0.5, 0.4375, 0.4375, 0.5, 0.4375, 0.4375, 0.5625, 0.4375, 0.5, 0.5, 0.5, 0.4375, 0.625, 0.4375, 0.5625, 0.5, 0.5625, 0.4375, 0.6875, 0.4375, 0.625, 0.5, 0.625, 0.4375, 0.75, 0.4375, 0.6875, 0.5, 0.6875, 0.4375, 0.8125, 0.4375, 0.75, 0.5, 0.75, 0.4375, 0.875, 0.4375, 0.8125, 0.5, 0.8125, 0.4375, 0.9375, 0.4375, 0.875, 0.5, 0.875, 0.4375, 0.125, 0.6875, 0.1875, 0.6875, 0.1875, 0.6875, 0.25, 0.4375, 0.25, 0.375, 0.25, 0.375, 0.0625, 0.5625, 0.0625, 0.625, 0.0625, 0.625, 0.3125, 0.5, 0.25, 0.5625, 0.25, 0.5, 0.375, 0.5, 0.3125, 0.5625, 0.3125, 0.5, 0.5625, 0.5, 0.625, 0.5625, 0.5625, 0.5625, 0.8125, 0.5, 0.75, 0.5, 0.75, 0.5, 0.8125, 0.6875, 0.875, 0.6875, 0.875, 0.6875, 0.75, 0.5, 0.6875, 0.5, 0.6875, 0.5, 0.75, 0.6875, 0.8125, 0.6875, 0.8125, 0.6875, 0.875, 0.5, 0.9375, 0.5625, 0.875, 0.5625, 0.25, 0.5, 0.25, 0.4375, 0.25, 0.4375, 0.1875, 0.3125, 0.125, 0.3125, 0.125, 0.3125, 0.0625, 0.6875, 0.125, 0.6875, 0.125, 0.6875, 0.25, 0.5625, 0.3125, 0.625, 0.25, 0.625, 0.3125, 0.5625, 0.375, 0.625, 0.3125, 0.625, 0.5625, 0.5625, 0.625, 0.625, 0.5625, 0.625, 0.6875, 0.5, 0.625, 0.5, 0.625, 0.5, 0.625, 0.5, 0.625, 0.5625, 0.625, 0.5625, 0.6875, 0.6875, 0.75, 0.6875, 0.75, 0.6875, 0.625, 0.5625, 0.625, 0.625, 0.625, 0.625, 0.9375, 0.5625, 0.875, 0.625, 0.875, 0.5625, 0.0625, 0.625, 0.0625, 0.6875, 0.0625, 0.6875, 0.25, 0.5625, 0.25, 0.5, 0.25, 0.5, 0.125, 0.3125, 0.0625, 0.3125, 0.0625, 0.3125, 0.25, 0.625, 0.3125, 0.6875, 0.25, 0.6875, 0.3125, 0.625, 0.375, 0.6875, 0.3125, 0.6875, 0.625, 0.625, 0.5625, 0.6875, 0.5625, 0.625, 0.625, 0.6875, 0.6875, 0.6875, 0.6875, 0.6875, 0.625, 0.625, 0.625, 0.6875, 0.625, 0.6875, 0.875, 0.5625, 0.875, 0.5, 0.875, 0.5, 0.875, 0.5, 0.8125, 0.5, 0.8125, 0.5, 0.9375, 0.625, 0.875, 0.6875, 0.875, 0.625, 0.125, 0.6875, 0.0625, 0.75, 0.0625, 0.6875, 0.125, 0.6875, 0.1875, 0.75, 0.125, 0.75, 0.1875, 0.6875, 0.25, 0.75, 0.1875, 0.75, 0.3125, 0.6875, 0.25, 0.75, 0.25, 0.6875, 0.375, 0.6875, 0.3125, 0.75, 0.3125, 0.6875, 0.375, 0.6875, 0.4375, 0.75, 0.375, 0.75, 0.5, 0.6875, 0.4375, 0.75, 0.4375, 0.6875, 0.5, 0.6875, 0.5625, 0.75, 0.5, 0.75, 0.625, 0.6875, 0.5625, 0.75, 0.5625, 0.6875, 0.625, 0.6875, 0.6875, 0.75, 0.625, 0.75, 0.6875, 0.6875, 0.75, 0.75, 0.6875, 0.75, 0.75, 0.6875, 0.8125, 0.75, 0.75, 0.75, 0.8125, 0.6875, 0.875, 0.75, 0.8125, 0.75, 0.9375, 0.6875, 0.875, 0.75, 0.875, 0.6875, 0.0625, 0.75, 0.125, 0.8125, 0.0625, 0.8125, 0.1875, 0.75, 0.125, 0.8125, 0.125, 0.75, 0.25, 0.75, 0.1875, 0.8125, 0.1875, 0.75, 0.25, 0.75, 0.3125, 0.8125, 0.25, 0.8125, 0.375, 0.75, 0.3125, 0.8125, 0.3125, 0.75, 0.375, 0.75, 0.4375, 0.8125, 0.375, 0.8125, 0.4375, 0.75, 0.5, 0.8125, 0.4375, 0.8125, 0.5625, 0.75, 0.5, 0.8125, 0.5, 0.75, 0.625, 0.75, 0.5625, 0.8125, 0.5625, 0.75, 0.6875, 0.75, 0.625, 0.8125, 0.625, 0.75, 0.75, 0.75, 0.6875, 0.8125, 0.6875, 0.75, 0.8125, 0.75, 0.75, 0.8125, 0.75, 0.75, 0.8125, 0.75, 0.875, 0.8125, 0.8125, 0.8125, 0.9375, 0.75, 0.875, 0.8125, 0.875, 0.75, 0.375, 0.8125, 0.3125, 0.875, 0.3125, 0.8125, 0.4375, 0.8125, 0.375, 0.875, 0.375, 0.8125, 0.4375, 0.8125, 0.4375, 0.875, 0.4375, 0.875, 0.4375, 0.9375, 0.5, 0.9375, 0.5, 0.9375, 0.875, 0.875, 0.875, 0.8125, 0.875, 0.8125, 0.4375, 0.875, 0.4375, 0.9375, 0.4375, 0.9375, 0.875, 0.8125, 0.8125, 0.8125, 0.8125, 0.8125, 0.875, 0.9375, 0.875, 0.875, 0.875, 0.875, 0.8125, 0.8125, 0.75, 0.8125, 0.75, 0.8125, 0.9375, 0.8125, 0.875, 0.875, 0.875, 0.8125, 0.375, 0.875, 0.3125, 0.9375, 0.3125, 0.875, 0.375, 0.875, 0.4375, 0.9375, 0.375, 0.9375, 0.8125, 0.9375, 0.875, 0.9375, 0.875, 0.9375, 0.75, 0.8125, 0.6875, 0.8125, 0.6875, 0.8125, 0.75, 0.9375, 0.8125, 0.9375, 0.8125, 0.9375, 0.6875, 0.8125, 0.625, 0.8125, 0.625, 0.8125, 0.6875, 0.9375, 0.75, 0.9375, 0.75, 0.9375, 0.625, 0.8125, 0.5625, 0.8125, 0.5625, 0.8125, 0.625, 0.9375, 0.6875, 0.9375, 0.6875, 0.9375, 0.9375, 0.875, 0.875, 0.9375, 0.875, 0.875, 0.0625, 0.0, 0.0, 0.0625, 0.0, 0.0, 0.0625, 0.0, 0.125, 0.0625, 0.0625, 0.0625, 0.1875, 0.0, 0.125, 0.0625, 0.125, 0.0, 0.25, 0.0, 0.1875, 0.0625, 0.1875, 0.0, 0.25, 0.0, 0.3125, 0.0625, 0.25, 0.0625, 0.375, 0.0, 0.3125, 0.0625, 0.3125, 0.0, 0.4375, 0.0, 0.375, 0.0625, 0.375, 0.0, 0.4375, 0.0, 0.5, 0.0625, 0.4375, 0.0625, 0.5625, 0.0, 0.5, 0.0625, 0.5, 0.0, 0.5625, 0.0, 0.625, 0.0625, 0.5625, 0.0625, 0.625, 0.0, 0.6875, 0.0625, 0.625, 0.0625, 0.75, 0.0, 0.6875, 0.0625, 0.6875, 0.0, 0.75, 0.0, 0.8125, 0.0625, 0.75, 0.0625, 0.875, 0.0, 0.8125, 0.0625, 0.8125, 0.0, 0.875, 0.0, 0.9375, 0.0625, 0.875, 0.0625, 0.9375, 0.0, 1.0, 0.0625, 0.9375, 0.0625, 0.9375, 0.0625, 1.0, 0.125, 0.9375, 0.125, 0.9375, 0.125, 1.0, 0.1875, 0.9375, 0.1875, 1.0, 0.1875, 0.9375, 0.25, 0.9375, 0.1875, 1.0, 0.25, 0.9375, 0.3125, 0.9375, 0.25, 1.0, 0.3125, 0.9375, 0.375, 0.9375, 0.3125, 1.0, 0.375, 0.9375, 0.4375, 0.9375, 0.375, 1.0, 0.4375, 0.9375, 0.5, 0.9375, 0.4375, 1.0, 0.5, 0.9375, 0.5625, 0.9375, 0.5, 1.0, 0.5625, 0.9375, 0.625, 0.9375, 0.5625, 1.0, 0.625, 0.9375, 0.6875, 0.9375, 0.625, 1.0, 0.6875, 0.9375, 0.75, 0.9375, 0.6875, 1.0, 0.75, 0.9375, 0.8125, 0.9375, 0.75, 1.0, 0.8125, 0.9375, 0.875, 0.9375, 0.8125, 1.0, 0.875, 0.9375, 0.9375, 0.9375, 0.875, 1.0, 0.9375, 0.9375, 1.0, 0.9375, 0.9375, 0.9375, 0.9375, 0.875, 1.0, 0.875, 0.9375, 0.875, 0.9375, 0.8125, 1.0, 0.8125, 0.9375, 0.75, 0.9375, 0.8125, 1.0, 0.75, 1.0, 0.75, 0.9375, 0.6875, 1.0, 0.6875, 0.9375, 0.6875, 0.9375, 0.625, 1.0, 0.625, 0.9375, 0.5625, 0.9375, 0.625, 1.0, 0.5625, 1.0, 0.5, 0.9375, 0.5625, 1.0, 0.5, 1.0, 0.5, 0.9375, 0.4375, 1.0, 0.4375, 0.9375, 0.375, 0.9375, 0.4375, 1.0, 0.375, 1.0, 0.3125, 0.9375, 0.375, 1.0, 0.3125, 1.0, 0.25, 0.9375, 0.3125, 1.0, 0.25, 1.0, 0.1875, 0.9375, 0.25, 1.0, 0.1875, 1.0, 0.125, 0.9375, 0.1875, 1.0, 0.125, 1.0, 0.0625, 0.9375, 0.125, 1.0, 0.0625, 1.0, 0.0, 0.9375, 0.0625, 1.0, 0.0, 1.0, 0.0, 0.875, 0.0625, 0.9375, 0.0, 0.9375, 0.0625, 0.8125, 0.0, 0.875, 0.0, 0.8125, 0.0625, 0.75, 0.0, 0.8125, 0.0, 0.75, 0.0, 0.6875, 0.0625, 0.75, 0.0, 0.75, 0.0, 0.625, 0.0625, 0.6875, 0.0, 0.6875, 0.0625, 0.5625, 0.0, 0.625, 0.0, 0.5625, 0.0625, 0.5, 0.0, 0.5625, 0.0, 0.5, 0.0625, 0.4375, 0.0, 0.5, 0.0, 0.4375, 0.0, 0.375, 0.0625, 0.4375, 0.0, 0.4375, 0.0625, 0.3125, 0.0, 0.375, 0.0, 0.3125, 0.0625, 0.25, 0.0, 0.3125, 0.0, 0.25, 0.0625, 0.1875, 0.0, 0.25, 0.0, 0.1875, 0.0, 0.125, 0.0625, 0.1875, 0.0, 0.1875, 0.0625, 0.0625, 0.0, 0.125, 0.0, 0.0625, 0.75, 0.125, 0.8125, 0.1875, 0.75, 0.1875, 0.875, 0.125, 0.8125, 0.1875, 0.8125, 0.125, 0.75, 0.1875, 0.8125, 0.25, 0.75, 0.25, 0.8125, 0.1875, 0.875, 0.25, 0.8125, 0.25, 0.8125, 0.25, 0.75, 0.3125, 0.75, 0.25, 0.875, 0.25, 0.8125, 0.3125, 0.8125, 0.25, 0.75, 0.3125, 0.8125, 0.375, 0.75, 0.375, 0.8125, 0.3125, 0.875, 0.375, 0.8125, 0.375, 0.875, 0.25, 0.875, 0.1875, 0.875, 0.1875, 0.875, 0.375, 0.875, 0.3125, 0.875, 0.3125, 0.875, 0.125, 0.8125, 0.125, 0.8125, 0.125, 0.8125, 0.375, 0.875, 0.375, 0.875, 0.375, 0.625, 0.5, 0.6875, 0.5625, 0.625, 0.5625, 0.6875, 0.5, 0.75, 0.5625, 0.6875, 0.5625, 0.8125, 0.5, 0.75, 0.5625, 0.75, 0.5, 0.8125, 0.5, 0.875, 0.5625, 0.8125, 0.5625, 0.6875, 0.5625, 0.625, 0.625, 0.625, 0.5625, 0.75, 0.5625, 0.6875, 0.625, 0.6875, 0.5625, 0.8125, 0.5625, 0.75, 0.625, 0.75, 0.5625, 0.875, 0.5625, 0.8125, 0.625, 0.8125, 0.5625, 0.6875, 0.625, 0.625, 0.6875, 0.625, 0.625, 0.75, 0.625, 0.6875, 0.6875, 0.6875, 0.625, 0.75, 0.625, 0.8125, 0.6875, 0.75, 0.6875, 0.8125, 0.625, 0.875, 0.6875, 0.8125, 0.6875, 0.875, 0.6875, 0.875, 0.625, 0.875, 0.625, 0.875, 0.625, 0.875, 0.5625, 0.875, 0.5625, 0.5, 0.8125, 0.4375, 0.875, 0.4375, 0.8125, 0.5625, 0.8125, 0.5, 0.875, 0.5, 0.8125, 0.625, 0.8125, 0.5625, 0.875, 0.5625, 0.8125, 0.6875, 0.8125, 0.625, 0.875, 0.625, 0.8125, 0.75, 0.8125, 0.6875, 0.875, 0.6875, 0.8125, 0.8125, 0.8125, 0.75, 0.875, 0.75, 0.8125, 0.8125, 0.8125, 0.875, 0.875, 0.8125, 0.875, 0.5, 0.875, 0.4375, 0.9375, 0.4375, 0.875, 0.5625, 0.875, 0.5, 0.9375, 0.5, 0.875, 0.625, 0.875, 0.5625, 0.9375, 0.5625, 0.875, 0.6875, 0.875, 0.625, 0.9375, 0.625, 0.875, 0.6875, 0.875, 0.75, 0.9375, 0.6875, 0.9375, 0.75, 0.875, 0.8125, 0.9375, 0.75, 0.9375, 0.8125, 0.875, 0.875, 0.9375, 0.8125, 0.9375, 0.5, 0.9375, 0.5625, 0.9375, 0.5625, 0.9375, 0.5, 0.8125, 0.4375, 0.8125, 0.4375, 0.8125, 0.5625, 0.9375, 0.625, 0.9375, 0.625, 0.9375, 0.5625, 0.8125, 0.5, 0.8125, 0.5, 0.8125, 0.0625, 0.875, 0.0625, 0.9375, 0.0625, 0.9375, 0.1875, 0.9375, 0.25, 0.9375, 0.25, 0.9375, 0.0625, 0.9375, 0.125, 0.9375, 0.125, 0.9375, 0.3125, 0.9375, 0.3125, 0.875, 0.3125, 0.875, 0.0625, 0.8125, 0.0625, 0.875, 0.0625, 0.875, 0.25, 0.8125, 0.1875, 0.8125, 0.1875, 0.8125, 0.3125, 0.875, 0.3125, 0.8125, 0.3125, 0.8125, 0.125, 0.3125, 0.0625, 0.375, 0.0625, 0.3125, 0.1875, 0.3125, 0.125, 0.375, 0.125, 0.3125, 0.1875, 0.3125, 0.25, 0.375, 0.1875, 0.375, 0.0625, 0.375, 0.125, 0.4375, 0.0625, 0.4375, 0.125, 0.375, 0.1875, 0.4375, 0.125, 0.4375, 0.1875, 0.375, 0.25, 0.4375, 0.1875, 0.4375, 0.0625, 0.4375, 0.125, 0.5, 0.0625, 0.5, 0.1875, 0.4375, 0.125, 0.5, 0.125, 0.4375, 0.25, 0.4375, 0.1875, 0.5, 0.1875, 0.4375, 0.125, 0.5, 0.0625, 0.5625, 0.0625, 0.5, 0.1875, 0.5, 0.125, 0.5625, 0.125, 0.5, 0.25, 0.5, 0.1875, 0.5625, 0.1875, 0.5, 0.125, 0.5625, 0.0625, 0.625, 0.0625, 0.5625, 0.125, 0.5625, 0.1875, 0.625, 0.125, 0.625, 0.25, 0.5625, 0.1875, 0.625, 0.1875, 0.5625, 0.125, 0.625, 0.0625, 0.6875, 0.0625, 0.625, 0.125, 0.625, 0.1875, 0.6875, 0.125, 0.6875, 0.25, 0.625, 0.1875, 0.6875, 0.1875, 0.625, 0.25, 0.9375, 0.3125, 0.9375, 0.3125, 0.9375, 0.125, 0.9375, 0.1875, 0.9375, 0.1875, 0.9375, 0.1875, 0.8125, 0.125, 0.8125, 0.125, 0.8125, 0.3125, 0.8125, 0.25, 0.8125, 0.25, 0.8125, 0.125, 0.8125, 0.0625, 0.8125, 0.0625, 0.8125, 0.125, 0.0625, 0.0625, 0.0625, 0.0625, 0.0625, 0.125, 0.1875, 0.1875, 0.1875, 0.1875, 0.1875, 0.0625, 0.0625, 0.0625, 0.125, 0.0625, 0.125, 0.1875, 0.125, 0.1875, 0.0625, 0.1875, 0.0625, 0.125, 0.8125, 0.0625, 0.875, 0.0625, 0.8125, 0.1875, 0.8125, 0.125, 0.875, 0.125, 0.8125, 0.25, 0.8125, 0.1875, 0.875, 0.1875, 0.8125, 0.25, 0.8125, 0.3125, 0.875, 0.25, 0.875, 0.125, 0.875, 0.0625, 0.9375, 0.0625, 0.875, 0.1875, 0.875, 0.125, 0.9375, 0.125, 0.875, 0.25, 0.875, 0.1875, 0.9375, 0.1875, 0.875, 0.3125, 0.875, 0.25, 0.9375, 0.25, 0.875, 0.0625, 0.0625, 0.125, 0.125, 0.0625, 0.125, 0.125, 0.0625, 0.1875, 0.125, 0.125, 0.125, 0.0625, 0.125, 0.125, 0.1875, 0.0625, 0.1875, 0.125, 0.125, 0.1875, 0.1875, 0.125, 0.1875, 0.1875, 0.1875, 0.1875, 0.125, 0.1875, 0.125, 0.0625, 0.125, 0.0625, 0.1875, 0.0625, 0.1875, 0.1875, 0.0625, 0.125, 0.0625, 0.125, 0.0625, 0.0625, 0.1875, 0.125, 0.1875, 0.125, 0.1875, 0.375, 0.0625, 0.3125, 0.125, 0.3125, 0.0625, 0.4375, 0.0625, 0.375, 0.125, 0.375, 0.0625, 0.4375, 0.0625, 0.5, 0.125, 0.4375, 0.125, 0.5625, 0.0625, 0.5, 0.125, 0.5, 0.0625, 0.5625, 0.0625, 0.625, 0.125, 0.5625, 0.125, 0.3125, 0.125, 0.375, 0.1875, 0.3125, 0.1875, 0.4375, 0.125, 0.375, 0.1875, 0.375, 0.125, 0.5, 0.125, 0.4375, 0.1875, 0.4375, 0.125, 0.5625, 0.125, 0.5, 0.1875, 0.5, 0.125, 0.5625, 0.125, 0.625, 0.1875, 0.5625, 0.1875, 0.5625, 0.0625, 0.5, 0.0625, 0.5, 0.0625, 0.625, 0.1875, 0.625, 0.125, 0.625, 0.125, 0.625, 0.0625, 0.5625, 0.0625, 0.5625, 0.0625, 0.625, 0.125, 0.625, 0.0625, 0.625, 0.0625, 0.125, 0.8125, 0.0625, 0.8125, 0.0625, 0.8125, 0.3125, 0.8125, 0.25, 0.8125, 0.25, 0.8125, 0.1875, 0.8125, 0.125, 0.8125, 0.125, 0.8125, 0.125, 0.9375, 0.1875, 0.9375, 0.1875, 0.9375, 0.25, 0.9375, 0.3125, 0.9375, 0.3125, 0.9375, 0.3125, 0.875, 0.3125, 0.8125, 0.3125, 0.8125, 0.25, 0.8125, 0.1875, 0.8125, 0.1875, 0.8125, 0.0625, 0.8125, 0.0625, 0.875, 0.0625, 0.875, 0.3125, 0.9375, 0.3125, 0.875, 0.3125, 0.875, 0.0625, 0.9375, 0.125, 0.9375, 0.125, 0.9375, 0.1875, 0.9375, 0.25, 0.9375, 0.25, 0.9375, 0.0625, 0.875, 0.0625, 0.9375, 0.0625, 0.9375, 0.875, 0.625, 0.875, 0.5625, 0.875, 0.5625, 0.875, 0.6875, 0.875, 0.625, 0.875, 0.625, 0.875, 0.5, 0.8125, 0.5, 0.8125, 0.5, 0.875, 0.5625, 0.875, 0.5, 0.875, 0.5, 0.625, 0.625, 0.625, 0.6875, 0.625, 0.6875, 0.625, 0.6875, 0.6875, 0.6875, 0.6875, 0.6875, 0.625, 0.5625, 0.625, 0.625, 0.625, 0.625, 0.6875, 0.6875, 0.75, 0.6875, 0.75, 0.6875, 0.625, 0.5, 0.625, 0.5625, 0.625, 0.5625, 0.6875, 0.5, 0.625, 0.5, 0.625, 0.5, 0.75, 0.6875, 0.8125, 0.6875, 0.8125, 0.6875, 0.75, 0.5, 0.6875, 0.5, 0.6875, 0.5, 0.8125, 0.6875, 0.875, 0.6875, 0.875, 0.6875, 0.8125, 0.5, 0.75, 0.5, 0.75, 0.5, 0.0625, 0.1875, 0.125, 0.1875, 0.125, 0.1875, 0.1875, 0.0625, 0.125, 0.0625, 0.125, 0.0625, 0.0625, 0.125, 0.0625, 0.1875, 0.0625, 0.1875, 0.1875, 0.1875, 0.1875, 0.125, 0.1875, 0.125, 0.1875, 0.125, 0.1875, 0.0625, 0.1875, 0.0625, 0.0625, 0.0625, 0.0625, 0.125, 0.0625, 0.125, 0.125, 0.1875, 0.1875, 0.1875, 0.1875, 0.1875, 0.125, 0.0625, 0.0625, 0.0625, 0.0625, 0.0625, 0.125, 0.0625, 0.0625, 0.0625, 0.0625, 0.0625, 0.125, 0.1875, 0.1875, 0.1875, 0.1875, 0.1875, 0.0625, 0.0625, 0.0625, 0.125, 0.0625, 0.125, 0.1875, 0.125, 0.1875, 0.0625, 0.1875, 0.0625, 0.1875, 0.1875, 0.1875, 0.125, 0.1875, 0.125, 0.0625, 0.125, 0.0625, 0.1875, 0.0625, 0.1875, 0.1875, 0.0625, 0.125, 0.0625, 0.125, 0.0625, 0.0625, 0.1875, 0.125, 0.1875, 0.125, 0.1875, 0.0625, 0.1875, 0.125, 0.1875, 0.125, 0.1875, 0.1875, 0.0625, 0.125, 0.0625, 0.125, 0.0625, 0.0625, 0.125, 0.0625, 0.1875, 0.0625, 0.1875, 0.1875, 0.1875, 0.1875, 0.125, 0.1875, 0.125, 0.1875, 0.125, 0.1875, 0.0625, 0.1875, 0.0625, 0.0625, 0.0625, 0.0625, 0.125, 0.0625, 0.125, 0.125, 0.1875, 0.1875, 0.1875, 0.1875, 0.1875, 0.125, 0.0625, 0.0625, 0.0625, 0.0625, 0.0625, 0.8125, 0.375, 0.875, 0.375, 0.875, 0.375, 0.875, 0.125, 0.8125, 0.125, 0.8125, 0.125, 0.875, 0.375, 0.875, 0.3125, 0.875, 0.3125, 0.875, 0.25, 0.875, 0.1875, 0.875, 0.1875, 0.75, 0.1875, 0.75, 0.25, 0.75, 0.25, 0.875, 0.1875, 0.875, 0.125, 0.875, 0.125, 0.75, 0.3125, 0.75, 0.375, 0.75, 0.375, 0.875, 0.3125, 0.875, 0.25, 0.875, 0.25, 0.8125, 0.125, 0.75, 0.125, 0.75, 0.125, 0.75, 0.375, 0.8125, 0.375, 0.8125, 0.375, 0.75, 0.125, 0.75, 0.1875, 0.75, 0.1875, 0.75, 0.25, 0.75, 0.3125, 0.75, 0.3125, 0.25, 0.0625, 0.25, 0.125, 0.1875, 0.125, 0.25, 0.0625, 0.3125, 0.0625, 0.3125, 0.125, 0.5625, 0.1875, 0.5625, 0.1875, 0.625, 0.1875, 0.5, 0.0625, 0.5, 0.0625, 0.4375, 0.0625, 0.5, 0.1875, 0.5, 0.1875, 0.5625, 0.1875, 0.4375, 0.0625, 0.4375, 0.0625, 0.375, 0.0625, 0.4375, 0.1875, 0.4375, 0.1875, 0.5, 0.1875, 0.625, 0.0625, 0.6875, 0.0625, 0.6875, 0.125, 0.75, 0.0625, 0.75, 0.125, 0.6875, 0.125, 0.75, 0.0625, 0.8125, 0.0625, 0.8125, 0.125, 0.875, 0.0625, 0.875, 0.125, 0.8125, 0.125, 0.9375, 0.0625, 0.9375, 0.125, 0.875, 0.125, 0.25, 0.125, 0.25, 0.1875, 0.1875, 0.1875, 0.25, 0.125, 0.3125, 0.125, 0.3125, 0.1875, 0.375, 0.0625, 0.375, 0.0625, 0.3125, 0.0625, 0.375, 0.1875, 0.375, 0.1875, 0.4375, 0.1875, 0.3125, 0.0625, 0.3125, 0.0625, 0.3125, 0.125, 0.3125, 0.1875, 0.3125, 0.1875, 0.375, 0.1875, 0.3125, 0.125, 0.3125, 0.125, 0.3125, 0.1875, 0.6875, 0.125, 0.6875, 0.1875, 0.625, 0.1875, 0.75, 0.125, 0.75, 0.1875, 0.6875, 0.1875, 0.75, 0.25, 0.75, 0.25, 0.75, 0.3125, 0.75, 0.125, 0.75, 0.125, 0.75, 0.1875, 0.9375, 0.125, 0.9375, 0.1875, 0.875, 0.1875, 0.125, 0.1875, 0.125, 0.25, 0.0625, 0.25, 0.125, 0.1875, 0.1875, 0.1875, 0.1875, 0.25, 0.25, 0.1875, 0.25, 0.25, 0.1875, 0.25, 0.3125, 0.1875, 0.3125, 0.25, 0.25, 0.25, 0.375, 0.1875, 0.375, 0.25, 0.3125, 0.25, 0.4375, 0.1875, 0.4375, 0.25, 0.375, 0.25, 0.5, 0.1875, 0.5, 0.25, 0.4375, 0.25, 0.5625, 0.1875, 0.5625, 0.25, 0.5, 0.25, 0.625, 0.1875, 0.625, 0.25, 0.5625, 0.25, 0.6875, 0.1875, 0.6875, 0.25, 0.625, 0.25, 0.75, 0.1875, 0.75, 0.25, 0.6875, 0.25, 0.75, 0.375, 0.75, 0.375, 0.8125, 0.375, 0.8125, 0.125, 0.8125, 0.125, 0.75, 0.125, 0.875, 0.1875, 0.9375, 0.1875, 0.9375, 0.25, 0.0625, 0.25, 0.125, 0.25, 0.125, 0.3125, 0.1875, 0.25, 0.1875, 0.3125, 0.125, 0.3125, 0.25, 0.25, 0.25, 0.3125, 0.1875, 0.3125, 0.25, 0.25, 0.3125, 0.25, 0.3125, 0.3125, 0.3125, 0.25, 0.375, 0.25, 0.375, 0.3125, 0.4375, 0.25, 0.4375, 0.3125, 0.375, 0.3125, 0.4375, 0.25, 0.5, 0.25, 0.5, 0.3125, 0.5625, 0.25, 0.5625, 0.3125, 0.5, 0.3125, 0.625, 0.25, 0.625, 0.3125, 0.5625, 0.3125, 0.6875, 0.25, 0.6875, 0.3125, 0.625, 0.3125, 0.75, 0.25, 0.75, 0.3125, 0.6875, 0.3125, 0.875, 0.3125, 0.875, 0.3125, 0.875, 0.25, 0.75, 0.3125, 0.75, 0.3125, 0.75, 0.375, 0.9375, 0.25, 0.9375, 0.3125, 0.875, 0.3125, 0.0625, 0.3125, 0.0625, 0.3125, 0.0625, 0.375, 0.0625, 0.375, 0.0625, 0.375, 0.0625, 0.4375, 0.0625, 0.4375, 0.0625, 0.4375, 0.0625, 0.5, 0.3125, 0.3125, 0.3125, 0.375, 0.25, 0.375, 0.3125, 0.3125, 0.375, 0.3125, 0.375, 0.375, 0.4375, 0.3125, 0.4375, 0.375, 0.375, 0.375, 0.5, 0.3125, 0.5, 0.375, 0.4375, 0.375, 0.5625, 0.3125, 0.5625, 0.375, 0.5, 0.375, 0.5625, 0.3125, 0.625, 0.3125, 0.625, 0.375, 0.6875, 0.3125, 0.6875, 0.375, 0.625, 0.375, 0.75, 0.3125, 0.75, 0.375, 0.6875, 0.375, 0.875, 0.1875, 0.875, 0.1875, 0.875, 0.125, 0.75, 0.1875, 0.75, 0.1875, 0.75, 0.25, 0.875, 0.3125, 0.9375, 0.3125, 0.9375, 0.375, 0.0625, 0.5, 0.0625, 0.5, 0.0625, 0.5625, 0.25, 0.625, 0.25, 0.625, 0.25, 0.5625, 0.25, 0.6875, 0.25, 0.6875, 0.25, 0.625, 0.3125, 0.375, 0.3125, 0.4375, 0.25, 0.4375, 0.3125, 0.375, 0.375, 0.375, 0.375, 0.4375, 0.4375, 0.375, 0.4375, 0.4375, 0.375, 0.4375, 0.5, 0.375, 0.5, 0.4375, 0.4375, 0.4375, 0.5625, 0.375, 0.5625, 0.4375, 0.5, 0.4375, 0.5625, 0.375, 0.625, 0.375, 0.625, 0.4375, 0.625, 0.375, 0.6875, 0.375, 0.6875, 0.4375, 0.6875, 0.375, 0.75, 0.375, 0.75, 0.4375, 0.8125, 0.375, 0.8125, 0.4375, 0.75, 0.4375, 0.8125, 0.375, 0.875, 0.375, 0.875, 0.4375, 0.9375, 0.375, 0.9375, 0.4375, 0.875, 0.4375, 0.1875, 0.6875, 0.1875, 0.6875, 0.25, 0.6875, 0.25, 0.375, 0.25, 0.375, 0.25, 0.3125, 0.25, 0.3125, 0.25, 0.3125, 0.1875, 0.3125, 0.25, 0.4375, 0.3125, 0.4375, 0.3125, 0.5, 0.375, 0.4375, 0.375, 0.5, 0.3125, 0.5, 0.4375, 0.4375, 0.4375, 0.5, 0.375, 0.5, 0.5, 0.4375, 0.5, 0.5, 0.4375, 0.5, 0.5625, 0.4375, 0.5625, 0.5, 0.5, 0.5, 0.625, 0.4375, 0.625, 0.5, 0.5625, 0.5, 0.6875, 0.4375, 0.6875, 0.5, 0.625, 0.5, 0.75, 0.4375, 0.75, 0.5, 0.6875, 0.5, 0.8125, 0.4375, 0.8125, 0.5, 0.75, 0.5, 0.875, 0.4375, 0.875, 0.5, 0.8125, 0.5, 0.9375, 0.4375, 0.9375, 0.5, 0.875, 0.5, 0.125, 0.6875, 0.125, 0.6875, 0.1875, 0.6875, 0.25, 0.4375, 0.25, 0.4375, 0.25, 0.375, 0.0625, 0.5625, 0.0625, 0.5625, 0.0625, 0.625, 0.3125, 0.5, 0.3125, 0.5625, 0.25, 0.5625, 0.375, 0.5, 0.375, 0.5625, 0.3125, 0.5625, 0.5625, 0.5, 0.625, 0.5, 0.625, 0.5625, 0.8125, 0.5, 0.8125, 0.5, 0.75, 0.5, 0.8125, 0.6875, 0.8125, 0.6875, 0.875, 0.6875, 0.75, 0.5, 0.75, 0.5, 0.6875, 0.5, 0.75, 0.6875, 0.75, 0.6875, 0.8125, 0.6875, 0.875, 0.5, 0.9375, 0.5, 0.9375, 0.5625, 0.25, 0.5, 0.25, 0.5, 0.25, 0.4375, 0.1875, 0.3125, 0.1875, 0.3125, 0.125, 0.3125, 0.0625, 0.6875, 0.0625, 0.6875, 0.125, 0.6875, 0.25, 0.5625, 0.3125, 0.5625, 0.3125, 0.625, 0.3125, 0.5625, 0.375, 0.5625, 0.375, 0.625, 0.5625, 0.5625, 0.625, 0.5625, 0.625, 0.625, 0.6875, 0.5, 0.6875, 0.5, 0.625, 0.5, 0.625, 0.5, 0.625, 0.5, 0.625, 0.5625, 0.6875, 0.6875, 0.6875, 0.6875, 0.75, 0.6875, 0.625, 0.5625, 0.625, 0.5625, 0.625, 0.625, 0.9375, 0.5625, 0.9375, 0.625, 0.875, 0.625, 0.0625, 0.625, 0.0625, 0.625, 0.0625, 0.6875, 0.25, 0.5625, 0.25, 0.5625, 0.25, 0.5, 0.125, 0.3125, 0.125, 0.3125, 0.0625, 0.3125, 0.25, 0.625, 0.3125, 0.625, 0.3125, 0.6875, 0.3125, 0.625, 0.375, 0.625, 0.375, 0.6875, 0.625, 0.625, 0.625, 0.6875, 0.5625, 0.6875, 0.625, 0.6875, 0.625, 0.6875, 0.6875, 0.6875, 0.625, 0.625, 0.625, 0.625, 0.625, 0.6875, 0.875, 0.5625, 0.875, 0.5625, 0.875, 0.5, 0.875, 0.5, 0.875, 0.5, 0.8125, 0.5, 0.9375, 0.625, 0.9375, 0.6875, 0.875, 0.6875, 0.125, 0.6875, 0.125, 0.75, 0.0625, 0.75, 0.125, 0.6875, 0.1875, 0.6875, 0.1875, 0.75, 0.1875, 0.6875, 0.25, 0.6875, 0.25, 0.75, 0.3125, 0.6875, 0.3125, 0.75, 0.25, 0.75, 0.375, 0.6875, 0.375, 0.75, 0.3125, 0.75, 0.375, 0.6875, 0.4375, 0.6875, 0.4375, 0.75, 0.5, 0.6875, 0.5, 0.75, 0.4375, 0.75, 0.5, 0.6875, 0.5625, 0.6875, 0.5625, 0.75, 0.625, 0.6875, 0.625, 0.75, 0.5625, 0.75, 0.625, 0.6875, 0.6875, 0.6875, 0.6875, 0.75, 0.6875, 0.6875, 0.75, 0.6875, 0.75, 0.75, 0.75, 0.6875, 0.8125, 0.6875, 0.8125, 0.75, 0.8125, 0.6875, 0.875, 0.6875, 0.875, 0.75, 0.9375, 0.6875, 0.9375, 0.75, 0.875, 0.75, 0.0625, 0.75, 0.125, 0.75, 0.125, 0.8125, 0.1875, 0.75, 0.1875, 0.8125, 0.125, 0.8125, 0.25, 0.75, 0.25, 0.8125, 0.1875, 0.8125, 0.25, 0.75, 0.3125, 0.75, 0.3125, 0.8125, 0.375, 0.75, 0.375, 0.8125, 0.3125, 0.8125, 0.375, 0.75, 0.4375, 0.75, 0.4375, 0.8125, 0.4375, 0.75, 0.5, 0.75, 0.5, 0.8125, 0.5625, 0.75, 0.5625, 0.8125, 0.5, 0.8125, 0.625, 0.75, 0.625, 0.8125, 0.5625, 0.8125, 0.6875, 0.75, 0.6875, 0.8125, 0.625, 0.8125, 0.75, 0.75, 0.75, 0.8125, 0.6875, 0.8125, 0.8125, 0.75, 0.8125, 0.8125, 0.75, 0.8125, 0.8125, 0.75, 0.875, 0.75, 0.875, 0.8125, 0.9375, 0.75, 0.9375, 0.8125, 0.875, 0.8125, 0.375, 0.8125, 0.375, 0.875, 0.3125, 0.875, 0.4375, 0.8125, 0.4375, 0.875, 0.375, 0.875, 0.4375, 0.8125, 0.4375, 0.8125, 0.4375, 0.875, 0.4375, 0.9375, 0.4375, 0.9375, 0.5, 0.9375, 0.875, 0.875, 0.875, 0.875, 0.875, 0.8125, 0.4375, 0.875, 0.4375, 0.875, 0.4375, 0.9375, 0.875, 0.8125, 0.875, 0.8125, 0.8125, 0.8125, 0.875, 0.9375, 0.875, 0.9375, 0.875, 0.875, 0.8125, 0.8125, 0.8125, 0.8125, 0.75, 0.8125, 0.9375, 0.8125, 0.9375, 0.875, 0.875, 0.875, 0.375, 0.875, 0.375, 0.9375, 0.3125, 0.9375, 0.375, 0.875, 0.4375, 0.875, 0.4375, 0.9375, 0.8125, 0.9375, 0.8125, 0.9375, 0.875, 0.9375, 0.75, 0.8125, 0.75, 0.8125, 0.6875, 0.8125, 0.75, 0.9375, 0.75, 0.9375, 0.8125, 0.9375, 0.6875, 0.8125, 0.6875, 0.8125, 0.625, 0.8125, 0.6875, 0.9375, 0.6875, 0.9375, 0.75, 0.9375, 0.625, 0.8125, 0.625, 0.8125, 0.5625, 0.8125, 0.625, 0.9375, 0.625, 0.9375, 0.6875, 0.9375, 0.9375, 0.875, 0.9375, 0.9375, 0.875, 0.9375, 0.0625, 0.0, 0.0625, 0.0625, 0.0, 0.0625, 0.0625, 0.0, 0.125, 0.0, 0.125, 0.0625, 0.1875, 0.0, 0.1875, 0.0625, 0.125, 0.0625, 0.25, 0.0, 0.25, 0.0625, 0.1875, 0.0625, 0.25, 0.0, 0.3125, 0.0, 0.3125, 0.0625, 0.375, 0.0, 0.375, 0.0625, 0.3125, 0.0625, 0.4375, 0.0, 0.4375, 0.0625, 0.375, 0.0625, 0.4375, 0.0, 0.5, 0.0, 0.5, 0.0625, 0.5625, 0.0, 0.5625, 0.0625, 0.5, 0.0625, 0.5625, 0.0, 0.625, 0.0, 0.625, 0.0625, 0.625, 0.0, 0.6875, 0.0, 0.6875, 0.0625, 0.75, 0.0, 0.75, 0.0625, 0.6875, 0.0625, 0.75, 0.0, 0.8125, 0.0, 0.8125, 0.0625, 0.875, 0.0, 0.875, 0.0625, 0.8125, 0.0625, 0.875, 0.0, 0.9375, 0.0, 0.9375, 0.0625, 0.9375, 0.0, 1.0, 0.0, 1.0, 0.0625, 0.9375, 0.0625, 1.0, 0.0625, 1.0, 0.125, 0.9375, 0.125, 1.0, 0.125, 1.0, 0.1875, 1.0, 0.1875, 1.0, 0.25, 0.9375, 0.25, 1.0, 0.25, 1.0, 0.3125, 0.9375, 0.3125, 1.0, 0.3125, 1.0, 0.375, 0.9375, 0.375, 1.0, 0.375, 1.0, 0.4375, 0.9375, 0.4375, 1.0, 0.4375, 1.0, 0.5, 0.9375, 0.5, 1.0, 0.5, 1.0, 0.5625, 0.9375, 0.5625, 1.0, 0.5625, 1.0, 0.625, 0.9375, 0.625, 1.0, 0.625, 1.0, 0.6875, 0.9375, 0.6875, 1.0, 0.6875, 1.0, 0.75, 0.9375, 0.75, 1.0, 0.75, 1.0, 0.8125, 0.9375, 0.8125, 1.0, 0.8125, 1.0, 0.875, 0.9375, 0.875, 1.0, 0.875, 1.0, 0.9375, 0.9375, 0.9375, 1.0, 0.9375, 1.0, 1.0, 0.9375, 1.0, 0.9375, 0.9375, 0.9375, 1.0, 0.875, 1.0, 0.875, 0.9375, 0.875, 1.0, 0.8125, 1.0, 0.75, 0.9375, 0.8125, 0.9375, 0.8125, 1.0, 0.75, 0.9375, 0.75, 1.0, 0.6875, 1.0, 0.6875, 0.9375, 0.6875, 1.0, 0.625, 1.0, 0.5625, 0.9375, 0.625, 0.9375, 0.625, 1.0, 0.5, 0.9375, 0.5625, 0.9375, 0.5625, 1.0, 0.5, 0.9375, 0.5, 1.0, 0.4375, 1.0, 0.375, 0.9375, 0.4375, 0.9375, 0.4375, 1.0, 0.3125, 0.9375, 0.375, 0.9375, 0.375, 1.0, 0.25, 0.9375, 0.3125, 0.9375, 0.3125, 1.0, 0.1875, 0.9375, 0.25, 0.9375, 0.25, 1.0, 0.125, 0.9375, 0.1875, 0.9375, 0.1875, 1.0, 0.0625, 0.9375, 0.125, 0.9375, 0.125, 1.0, 0.0, 0.9375, 0.0625, 0.9375, 0.0625, 1.0, 0.0, 0.875, 0.0625, 0.875, 0.0625, 0.9375, 0.0625, 0.8125, 0.0625, 0.875, 0.0, 0.875, 0.0625, 0.75, 0.0625, 0.8125, 0.0, 0.8125, 0.0, 0.6875, 0.0625, 0.6875, 0.0625, 0.75, 0.0, 0.625, 0.0625, 0.625, 0.0625, 0.6875, 0.0625, 0.5625, 0.0625, 0.625, 0.0, 0.625, 0.0625, 0.5, 0.0625, 0.5625, 0.0, 0.5625, 0.0625, 0.4375, 0.0625, 0.5, 0.0, 0.5, 0.0, 0.375, 0.0625, 0.375, 0.0625, 0.4375, 0.0625, 0.3125, 0.0625, 0.375, 0.0, 0.375, 0.0625, 0.25, 0.0625, 0.3125, 0.0, 0.3125, 0.0625, 0.1875, 0.0625, 0.25, 0.0, 0.25, 0.0, 0.125, 0.0625, 0.125, 0.0625, 0.1875, 0.0625, 0.0625, 0.0625, 0.125, 0.0, 0.125, 0.75, 0.125, 0.8125, 0.125, 0.8125, 0.1875, 0.875, 0.125, 0.875, 0.1875, 0.8125, 0.1875, 0.75, 0.1875, 0.8125, 0.1875, 0.8125, 0.25, 0.8125, 0.1875, 0.875, 0.1875, 0.875, 0.25, 0.8125, 0.25, 0.8125, 0.3125, 0.75, 0.3125, 0.875, 0.25, 0.875, 0.3125, 0.8125, 0.3125, 0.75, 0.3125, 0.8125, 0.3125, 0.8125, 0.375, 0.8125, 0.3125, 0.875, 0.3125, 0.875, 0.375, 0.875, 0.25, 0.875, 0.25, 0.875, 0.1875, 0.875, 0.375, 0.875, 0.375, 0.875, 0.3125, 0.875, 0.125, 0.875, 0.125, 0.8125, 0.125, 0.8125, 0.375, 0.8125, 0.375, 0.875, 0.375, 0.625, 0.5, 0.6875, 0.5, 0.6875, 0.5625, 0.6875, 0.5, 0.75, 0.5, 0.75, 0.5625, 0.8125, 0.5, 0.8125, 0.5625, 0.75, 0.5625, 0.8125, 0.5, 0.875, 0.5, 0.875, 0.5625, 0.6875, 0.5625, 0.6875, 0.625, 0.625, 0.625, 0.75, 0.5625, 0.75, 0.625, 0.6875, 0.625, 0.8125, 0.5625, 0.8125, 0.625, 0.75, 0.625, 0.875, 0.5625, 0.875, 0.625, 0.8125, 0.625, 0.6875, 0.625, 0.6875, 0.6875, 0.625, 0.6875, 0.75, 0.625, 0.75, 0.6875, 0.6875, 0.6875, 0.75, 0.625, 0.8125, 0.625, 0.8125, 0.6875, 0.8125, 0.625, 0.875, 0.625, 0.875, 0.6875, 0.875, 0.6875, 0.875, 0.6875, 0.875, 0.625, 0.875, 0.625, 0.875, 0.625, 0.875, 0.5625, 0.5, 0.8125, 0.5, 0.875, 0.4375, 0.875, 0.5625, 0.8125, 0.5625, 0.875, 0.5, 0.875, 0.625, 0.8125, 0.625, 0.875, 0.5625, 0.875, 0.6875, 0.8125, 0.6875, 0.875, 0.625, 0.875, 0.75, 0.8125, 0.75, 0.875, 0.6875, 0.875, 0.8125, 0.8125, 0.8125, 0.875, 0.75, 0.875, 0.8125, 0.8125, 0.875, 0.8125, 0.875, 0.875, 0.5, 0.875, 0.5, 0.9375, 0.4375, 0.9375, 0.5625, 0.875, 0.5625, 0.9375, 0.5, 0.9375, 0.625, 0.875, 0.625, 0.9375, 0.5625, 0.9375, 0.6875, 0.875, 0.6875, 0.9375, 0.625, 0.9375, 0.6875, 0.875, 0.75, 0.875, 0.75, 0.9375, 0.75, 0.875, 0.8125, 0.875, 0.8125, 0.9375, 0.8125, 0.875, 0.875, 0.875, 0.875, 0.9375, 0.5, 0.9375, 0.5, 0.9375, 0.5625, 0.9375, 0.5, 0.8125, 0.5, 0.8125, 0.4375, 0.8125, 0.5625, 0.9375, 0.5625, 0.9375, 0.625, 0.9375, 0.5625, 0.8125, 0.5625, 0.8125, 0.5, 0.8125, 0.0625, 0.875, 0.0625, 0.875, 0.0625, 0.9375, 0.1875, 0.9375, 0.1875, 0.9375, 0.25, 0.9375, 0.0625, 0.9375, 0.0625, 0.9375, 0.125, 0.9375, 0.3125, 0.9375, 0.3125, 0.9375, 0.3125, 0.875, 0.0625, 0.8125, 0.0625, 0.8125, 0.0625, 0.875, 0.25, 0.8125, 0.25, 0.8125, 0.1875, 0.8125, 0.3125, 0.875, 0.3125, 0.875, 0.3125, 0.8125, 0.125, 0.3125, 0.125, 0.375, 0.0625, 0.375, 0.1875, 0.3125, 0.1875, 0.375, 0.125, 0.375, 0.1875, 0.3125, 0.25, 0.3125, 0.25, 0.375, 0.0625, 0.375, 0.125, 0.375, 0.125, 0.4375, 0.125, 0.375, 0.1875, 0.375, 0.1875, 0.4375, 0.1875, 0.375, 0.25, 0.375, 0.25, 0.4375, 0.0625, 0.4375, 0.125, 0.4375, 0.125, 0.5, 0.1875, 0.4375, 0.1875, 0.5, 0.125, 0.5, 0.25, 0.4375, 0.25, 0.5, 0.1875, 0.5, 0.125, 0.5, 0.125, 0.5625, 0.0625, 0.5625, 0.1875, 0.5, 0.1875, 0.5625, 0.125, 0.5625, 0.25, 0.5, 0.25, 0.5625, 0.1875, 0.5625, 0.125, 0.5625, 0.125, 0.625, 0.0625, 0.625, 0.125, 0.5625, 0.1875, 0.5625, 0.1875, 0.625, 0.25, 0.5625, 0.25, 0.625, 0.1875, 0.625, 0.125, 0.625, 0.125, 0.6875, 0.0625, 0.6875, 0.125, 0.625, 0.1875, 0.625, 0.1875, 0.6875, 0.25, 0.625, 0.25, 0.6875, 0.1875, 0.6875, 0.25, 0.9375, 0.25, 0.9375, 0.3125, 0.9375, 0.125, 0.9375, 0.125, 0.9375, 0.1875, 0.9375, 0.1875, 0.8125, 0.1875, 0.8125, 0.125, 0.8125, 0.3125, 0.8125, 0.3125, 0.8125, 0.25, 0.8125, 0.125, 0.8125, 0.125, 0.8125, 0.0625, 0.8125, 0.125, 0.0625, 0.125, 0.0625, 0.0625, 0.0625, 0.125, 0.1875, 0.125, 0.1875, 0.1875, 0.1875, 0.0625, 0.0625, 0.0625, 0.0625, 0.0625, 0.125, 0.1875, 0.125, 0.1875, 0.125, 0.1875, 0.0625, 0.125, 0.8125, 0.125, 0.875, 0.0625, 0.875, 0.1875, 0.8125, 0.1875, 0.875, 0.125, 0.875, 0.25, 0.8125, 0.25, 0.875, 0.1875, 0.875, 0.25, 0.8125, 0.3125, 0.8125, 0.3125, 0.875, 0.125, 0.875, 0.125, 0.9375, 0.0625, 0.9375, 0.1875, 0.875, 0.1875, 0.9375, 0.125, 0.9375, 0.25, 0.875, 0.25, 0.9375, 0.1875, 0.9375, 0.3125, 0.875, 0.3125, 0.9375, 0.25, 0.9375, 0.0625, 0.0625, 0.125, 0.0625, 0.125, 0.125, 0.125, 0.0625, 0.1875, 0.0625, 0.1875, 0.125, 0.0625, 0.125, 0.125, 0.125, 0.125, 0.1875, 0.125, 0.125, 0.1875, 0.125, 0.1875, 0.1875, 0.1875, 0.1875, 0.1875, 0.1875, 0.1875, 0.125, 0.0625, 0.125, 0.0625, 0.125, 0.0625, 0.1875, 0.1875, 0.0625, 0.1875, 0.0625, 0.125, 0.0625, 0.0625, 0.1875, 0.0625, 0.1875, 0.125, 0.1875, 0.375, 0.0625, 0.375, 0.125, 0.3125, 0.125, 0.4375, 0.0625, 0.4375, 0.125, 0.375, 0.125, 0.4375, 0.0625, 0.5, 0.0625, 0.5, 0.125, 0.5625, 0.0625, 0.5625, 0.125, 0.5, 0.125, 0.5625, 0.0625, 0.625, 0.0625, 0.625, 0.125, 0.3125, 0.125, 0.375, 0.125, 0.375, 0.1875, 0.4375, 0.125, 0.4375, 0.1875, 0.375, 0.1875, 0.5, 0.125, 0.5, 0.1875, 0.4375, 0.1875, 0.5625, 0.125, 0.5625, 0.1875, 0.5, 0.1875, 0.5625, 0.125, 0.625, 0.125, 0.625, 0.1875, 0.5625, 0.0625, 0.5625, 0.0625, 0.5, 0.0625, 0.625, 0.1875, 0.625, 0.1875, 0.625, 0.125, 0.625, 0.0625, 0.625, 0.0625, 0.5625, 0.0625, 0.625, 0.125, 0.625, 0.125, 0.625, 0.0625, 0.125, 0.8125, 0.125, 0.8125, 0.0625, 0.8125, 0.3125, 0.8125, 0.3125, 0.8125, 0.25, 0.8125, 0.1875, 0.8125, 0.1875, 0.8125, 0.125, 0.8125, 0.125, 0.9375, 0.125, 0.9375, 0.1875, 0.9375, 0.25, 0.9375, 0.25, 0.9375, 0.3125, 0.9375, 0.3125, 0.875, 0.3125, 0.875, 0.3125, 0.8125, 0.25, 0.8125, 0.25, 0.8125, 0.1875, 0.8125, 0.0625, 0.8125, 0.0625, 0.8125, 0.0625, 0.875, 0.3125, 0.9375, 0.3125, 0.9375, 0.3125, 0.875, 0.0625, 0.9375, 0.0625, 0.9375, 0.125, 0.9375, 0.1875, 0.9375, 0.1875, 0.9375, 0.25, 0.9375, 0.0625, 0.875, 0.0625, 0.875, 0.0625, 0.9375, 0.875, 0.625, 0.875, 0.625, 0.875, 0.5625, 0.875, 0.6875, 0.875, 0.6875, 0.875, 0.625, 0.875, 0.5, 0.875, 0.5, 0.8125, 0.5, 0.875, 0.5625, 0.875, 0.5625, 0.875, 0.5, 0.625, 0.625, 0.625, 0.625, 0.625, 0.6875, 0.625, 0.6875, 0.625, 0.6875, 0.6875, 0.6875, 0.625, 0.5625, 0.625, 0.5625, 0.625, 0.625, 0.6875, 0.6875, 0.6875, 0.6875, 0.75, 0.6875, 0.625, 0.5, 0.625, 0.5, 0.625, 0.5625, 0.6875, 0.5, 0.6875, 0.5, 0.625, 0.5, 0.75, 0.6875, 0.75, 0.6875, 0.8125, 0.6875, 0.75, 0.5, 0.75, 0.5, 0.6875, 0.5, 0.8125, 0.6875, 0.8125, 0.6875, 0.875, 0.6875, 0.8125, 0.5, 0.8125, 0.5, 0.75, 0.5, 0.0625, 0.1875, 0.0625, 0.1875, 0.125, 0.1875, 0.1875, 0.0625, 0.1875, 0.0625, 0.125, 0.0625, 0.0625, 0.125, 0.0625, 0.125, 0.0625, 0.1875, 0.1875, 0.1875, 0.1875, 0.1875, 0.1875, 0.125, 0.1875, 0.125, 0.1875, 0.125, 0.1875, 0.0625, 0.0625, 0.0625, 0.0625, 0.0625, 0.0625, 0.125, 0.125, 0.1875, 0.125, 0.1875, 0.1875, 0.1875, 0.125, 0.0625, 0.125, 0.0625, 0.0625, 0.0625, 0.125, 0.0625, 0.125, 0.0625, 0.0625, 0.0625, 0.125, 0.1875, 0.125, 0.1875, 0.1875, 0.1875, 0.0625, 0.0625, 0.0625, 0.0625, 0.0625, 0.125, 0.1875, 0.125, 0.1875, 0.125, 0.1875, 0.0625, 0.1875, 0.1875, 0.1875, 0.1875, 0.1875, 0.125, 0.0625, 0.125, 0.0625, 0.125, 0.0625, 0.1875, 0.1875, 0.0625, 0.1875, 0.0625, 0.125, 0.0625, 0.0625, 0.1875, 0.0625, 0.1875, 0.125, 0.1875, 0.0625, 0.1875, 0.0625, 0.1875, 0.125, 0.1875, 0.1875, 0.0625, 0.1875, 0.0625, 0.125, 0.0625, 0.0625, 0.125, 0.0625, 0.125, 0.0625, 0.1875, 0.1875, 0.1875, 0.1875, 0.1875, 0.1875, 0.125, 0.1875, 0.125, 0.1875, 0.125, 0.1875, 0.0625, 0.0625, 0.0625, 0.0625, 0.0625, 0.0625, 0.125, 0.125, 0.1875, 0.125, 0.1875, 0.1875, 0.1875, 0.125, 0.0625, 0.125, 0.0625, 0.0625, 0.0625, 0.8125, 0.375, 0.8125, 0.375, 0.875, 0.375, 0.875, 0.125, 0.875, 0.125, 0.8125, 0.125, 0.875, 0.375, 0.875, 0.375, 0.875, 0.3125, 0.875, 0.25, 0.875, 0.25, 0.875, 0.1875, 0.75, 0.1875, 0.75, 0.1875, 0.75, 0.25, 0.875, 0.1875, 0.875, 0.1875, 0.875, 0.125, 0.75, 0.3125, 0.75, 0.3125, 0.75, 0.375, 0.875, 0.3125, 0.875, 0.3125, 0.875, 0.25, 0.8125, 0.125, 0.8125, 0.125, 0.75, 0.125, 0.75, 0.375, 0.75, 0.375, 0.8125, 0.375, 0.75, 0.125, 0.75, 0.125, 0.75, 0.1875, 0.75, 0.25, 0.75, 0.25, 0.75, 0.3125])
me_plane_008.use_remesh_fix_poles = True
me_plane_008.use_remesh_preserve_attributes = False
me_plane_008.use_mirror_vertex_groups = False
me_plane_008.update()
me_plane_007 = bpy.data.meshes.new('Plane.007')
me_plane_007.from_pydata([(-0.25, 0.0, 0.1), (2.98e-08, -2.98e-08, 0.1), (0.125, -2.98e-08, 0.1), (-0.25, 0.125, 0.1), (0.125, 0.125, 0.1), (-0.25, 0.375, 0.1), (-0.125, 0.375, 0.1), (-2.98e-08, 0.375, 0.1), (0.125, 0.375, 0.1), (-0.125, -1.49e-08, 0.1), (-0.25, 0.25, 0.1), (0.125, 0.25, 0.1), (-0.06259, 0.04104, 0.8667), (-0.06259, 0.09795, 0.6791), (-0.06259, 0.1172, 0.484), (-0.06259, 0.09795, 0.2889), (0.1177, 0.02329, 0.8667), (-0.2473, 0.3625, 0.2889), (-0.2473, 0.3625, 0.484), (-0.2473, 0.3625, 0.6791), (-0.2428, 0.3625, 0.8667), (0.1177, 0.1929, 0.8667), (0.1221, 0.07976, 0.6791), (0.1221, 0.09897, 0.484), (0.1221, 0.07976, 0.2889), (0.1221, 0.3625, 0.2889), (0.1221, 0.3625, 0.484), (0.1221, 0.3625, 0.6791), (-0.2473, 0.2307, 0.484), (0.1221, 0.2211, 0.6791), (0.1177, 0.3625, 0.8667), (-0.06259, 0.3625, 0.2889), (-0.06259, 0.3625, 0.484), (-0.06259, 0.3625, 0.6791), (-0.06259, 0.3625, 0.8667), (-0.2428, 0.02329, 0.8667), (-0.2473, 0.07976, 0.6791), (-0.2473, 0.09897, 0.484), (-0.2473, 0.07976, 0.2889), (0.1221, 0.2211, 0.2889), (0.1221, 0.2307, 0.484), (-0.2428, 0.1929, 0.8667), (-0.2473, 0.2211, 0.6791), (-0.2473, 0.2211, 0.2889), (-0.25, 0.0, 0.0), (2.98e-08, -2.98e-08, 0.0), (0.125, -2.98e-08, 0.0), (-0.25, 0.125, 0.0), (0.125, 0.125, 0.0), (-0.25, 0.375, 0.0), (-0.125, 0.375, 0.0), (-2.98e-08, 0.375, 0.0), (0.125, 0.375, 0.0), (-0.125, -1.49e-08, 0.0), (-0.25, 0.25, 0.0), (0.125, 0.25, 0.0), (-0.06259, 0.04104, 0.9667), (0.1177, 0.02329, 0.9667), (-0.2428, 0.3625, 0.9667), (0.1177, 0.1929, 0.9667), (0.1177, 0.3625, 0.9667), (-0.06259, 0.3625, 0.9667), (-0.2428, 0.02329, 0.9667), (-0.06259, 0.2018, 0.9667), (-0.2428, 0.1929, 0.9667)], [], [(41, 35, 62), (22, 16, 12), (13, 14, 23), (23, 14, 15), (29, 27, 30), (31, 6, 17), (28, 42, 19), (16, 21, 59), (36, 35, 41), (40, 39, 25), (42, 41, 20), (37, 28, 43), (31, 17, 18), (36, 13, 12), (37, 14, 13), (37, 38, 15), (33, 32, 18), (33, 19, 20), (31, 32, 26), (32, 33, 27), (30, 27, 33), (28, 18, 17), (20, 41, 64), (23, 40, 29), (40, 26, 27), (1, 15, 9), (24, 1, 2), (9, 38, 0), (23, 24, 39), (30, 34, 61), (37, 36, 42), (31, 7, 6), (22, 29, 21), (25, 7, 31), (7, 25, 8), (6, 5, 17), (10, 17, 5), (3, 43, 10), (4, 24, 2), (4, 39, 24), (11, 25, 39), (3, 0, 38), (2, 48, 4), (4, 55, 11), (0, 53, 9), (6, 49, 5), (5, 54, 10), (1, 46, 2), (9, 45, 1), (7, 50, 6), (11, 52, 8), (3, 44, 0), (10, 47, 3), (8, 51, 7), (56, 63, 64), (63, 59, 60), (63, 61, 58), (56, 57, 59), (21, 30, 60), (35, 12, 56), (34, 20, 58), (12, 16, 57), (41, 62, 64), (22, 12, 13), (13, 23, 22), (23, 15, 24), (29, 30, 21), (28, 19, 18), (16, 59, 57), (36, 41, 42), (40, 25, 26), (42, 20, 19), (37, 43, 38), (31, 18, 32), (36, 12, 35), (37, 13, 36), (37, 15, 14), (33, 18, 19), (33, 20, 34), (31, 26, 25), (32, 27, 26), (30, 33, 34), (28, 17, 43), (20, 64, 58), (23, 29, 22), (40, 27, 29), (24, 15, 1), (9, 15, 38), (23, 39, 40), (30, 61, 60), (37, 42, 28), (22, 21, 16), (10, 43, 17), (3, 38, 43), (4, 11, 39), (11, 8, 25), (2, 46, 48), (4, 48, 55), (0, 44, 53), (6, 50, 49), (5, 49, 54), (1, 45, 46), (9, 53, 45), (7, 51, 50), (11, 55, 52), (3, 47, 44), (10, 54, 47), (8, 52, 51), (56, 64, 62), (63, 60, 61), (63, 58, 64), (56, 59, 63), (21, 60, 59), (35, 56, 62), (34, 58, 61), (12, 57, 56)])
me_plane_007.polygons.foreach_set('use_smooth', [True] * 116)
_uv = me_plane_007.uv_layers.new(name='UVMap')
_uv.uv.foreach_set('vector', [0.7813, 0.625, 0.7812, 0.625, 0.7812, 0.625, 0.7198, 0.5625, 0.7188, 0.625, 0.75, 0.625, 0.75, 0.5625, 0.75, 0.5, 0.7204, 0.5, 0.7204, 0.5, 0.75, 0.5, 0.75, 0.4375, 0.7198, 0.5625, 0.7198, 0.5625, 0.7188, 0.625, 0.75, 0.4375, 0.4375, 0.6875, 0.7802, 0.4375, 0.7796, 0.5, 0.7802, 0.5625, 0.7802, 0.5625, 0.7188, 0.625, 0.7188, 0.625, 0.7188, 0.625, 0.7802, 0.5625, 0.7812, 0.625, 0.7813, 0.625, 0.7204, 0.5, 0.7198, 0.4375, 0.7198, 0.4375, 0.7802, 0.5625, 0.7813, 0.625, 0.7812, 0.625, 0.7796, 0.5, 0.7796, 0.5, 0.7802, 0.4375, 0.75, 0.4375, 0.7802, 0.4375, 0.7796, 0.5, 0.7802, 0.5625, 0.75, 0.5625, 0.75, 0.625, 0.7796, 0.5, 0.75, 0.5, 0.75, 0.5625, 0.7796, 0.5, 0.7802, 0.4375, 0.75, 0.4375, 0.75, 0.5625, 0.75, 0.5, 0.7796, 0.5, 0.75, 0.5625, 0.7802, 0.5625, 0.7812, 0.625, 0.75, 0.4375, 0.75, 0.5, 0.7204, 0.5, 0.75, 0.5, 0.75, 0.5625, 0.7198, 0.5625, 0.7188, 0.625, 0.7198, 0.5625, 0.75, 0.5625, 0.7796, 0.5, 0.7796, 0.5, 0.7802, 0.4375, 0.7812, 0.625, 0.7813, 0.625, 0.7813, 0.625, 0.7204, 0.5, 0.7204, 0.5, 0.7198, 0.5625, 0.7204, 0.5, 0.7204, 0.5, 0.7198, 0.5625, 0.5, 0.5, 0.75, 0.4375, 0.4375, 0.5, 0.7198, 0.4375, 0.5, 0.5, 0.5625, 0.5, 0.4375, 0.5, 0.7802, 0.4375, 0.375, 0.5, 0.7204, 0.5, 0.7198, 0.4375, 0.7198, 0.4375, 0.7188, 0.625, 0.75, 0.625, 0.75, 0.625, 0.7796, 0.5, 0.7802, 0.5625, 0.7802, 0.5625, 0.0, 0.0, 0.5, 0.6875, 0.4375, 0.6875, 0.7198, 0.5625, 0.7198, 0.5625, 0.7188, 0.625, 0.7198, 0.4375, 0.5, 0.6875, 0.75, 0.4375, 0.5, 0.6875, 0.7198, 0.4375, 0.5625, 0.6875, 0.4375, 0.6875, 0.375, 0.6875, 0.7802, 0.4375, 0.375, 0.625, 0.7802, 0.4375, 0.375, 0.6875, 0.375, 0.5625, 0.7802, 0.4375, 0.375, 0.625, 0.5625, 0.5625, 0.7198, 0.4375, 0.5625, 0.5, 0.5625, 0.5625, 0.7198, 0.4375, 0.7198, 0.4375, 0.5625, 0.625, 0.7198, 0.4375, 0.7198, 0.4375, 0.375, 0.5625, 0.375, 0.5, 0.7802, 0.4375, 0.5625, 0.5, 0.5625, 0.5625, 0.5625, 0.5625, 0.5625, 0.5625, 0.5625, 0.625, 0.5625, 0.625, 0.375, 0.5, 0.4375, 0.5, 0.4375, 0.5, 0.4375, 0.6875, 0.375, 0.6875, 0.375, 0.6875, 0.375, 0.6875, 0.375, 0.625, 0.375, 0.625, 0.5, 0.5, 0.5625, 0.5, 0.5625, 0.5, 0.4375, 0.5, 0.5, 0.5, 0.5, 0.5, 0.5, 0.6875, 0.4375, 0.6875, 0.4375, 0.6875, 0.5625, 0.625, 0.5625, 0.6875, 0.5625, 0.6875, 0.375, 0.5625, 0.375, 0.5, 0.375, 0.5, 0.375, 0.625, 0.375, 0.5625, 0.375, 0.5625, 0.5625, 0.6875, 0.5, 0.6875, 0.5, 0.6875, 0.75, 0.625, 0.75, 0.625, 0.7812, 0.625, 0.75, 0.625, 0.7188, 0.625, 0.7188, 0.625, 0.75, 0.625, 0.75, 0.625, 0.7812, 0.625, 0.75, 0.625, 0.7188, 0.625, 0.7188, 0.625, 0.7188, 0.625, 0.7188, 0.625, 0.7188, 0.625, 0.7812, 0.625, 0.75, 0.625, 0.75, 0.625, 0.75, 0.625, 0.7812, 0.625, 0.7812, 0.625, 0.75, 0.625, 0.7188, 0.625, 0.7188, 0.625, 0.7813, 0.625, 0.7812, 0.625, 0.7813, 0.625, 0.7198, 0.5625, 0.75, 0.625, 0.75, 0.5625, 0.75, 0.5625, 0.7204, 0.5, 0.7198, 0.5625, 0.7204, 0.5, 0.75, 0.4375, 0.7198, 0.4375, 0.7198, 0.5625, 0.7188, 0.625, 0.7188, 0.625, 0.7796, 0.5, 0.7802, 0.5625, 0.7796, 0.5, 0.7188, 0.625, 0.7188, 0.625, 0.7188, 0.625, 0.7802, 0.5625, 0.7813, 0.625, 0.7802, 0.5625, 0.7204, 0.5, 0.7198, 0.4375, 0.7204, 0.5, 0.7802, 0.5625, 0.7812, 0.625, 0.7802, 0.5625, 0.7796, 0.5, 0.7802, 0.4375, 0.7802, 0.4375, 0.75, 0.4375, 0.7796, 0.5, 0.75, 0.5, 0.7802, 0.5625, 0.75, 0.625, 0.7812, 0.625, 0.7796, 0.5, 0.75, 0.5625, 0.7802, 0.5625, 0.7796, 0.5, 0.75, 0.4375, 0.75, 0.5, 0.75, 0.5625, 0.7796, 0.5, 0.7802, 0.5625, 0.75, 0.5625, 0.7812, 0.625, 0.75, 0.625, 0.75, 0.4375, 0.7204, 0.5, 0.7198, 0.4375, 0.75, 0.5, 0.7198, 0.5625, 0.7204, 0.5, 0.7188, 0.625, 0.75, 0.5625, 0.75, 0.625, 0.7796, 0.5, 0.7802, 0.4375, 0.7802, 0.4375, 0.7812, 0.625, 0.7813, 0.625, 0.7812, 0.625, 0.7204, 0.5, 0.7198, 0.5625, 0.7198, 0.5625, 0.7204, 0.5, 0.7198, 0.5625, 0.7198, 0.5625, 0.7198, 0.4375, 0.75, 0.4375, 0.5, 0.5, 0.4375, 0.5, 0.75, 0.4375, 0.7802, 0.4375, 0.7204, 0.5, 0.7198, 0.4375, 0.7204, 0.5, 0.7188, 0.625, 0.75, 0.625, 0.7188, 0.625, 0.7796, 0.5, 0.7802, 0.5625, 0.7796, 0.5, 0.7198, 0.5625, 0.7188, 0.625, 0.7188, 0.625, 0.375, 0.625, 0.7802, 0.4375, 0.7802, 0.4375, 0.375, 0.5625, 0.7802, 0.4375, 0.7802, 0.4375, 0.5625, 0.5625, 0.5625, 0.625, 0.7198, 0.4375, 0.5625, 0.625, 0.5625, 0.6875, 0.7198, 0.4375, 0.5625, 0.5, 0.5625, 0.5, 0.5625, 0.5625, 0.5625, 0.5625, 0.5625, 0.5625, 0.5625, 0.625, 0.375, 0.5, 0.375, 0.5, 0.4375, 0.5, 0.4375, 0.6875, 0.4375, 0.6875, 0.375, 0.6875, 0.375, 0.6875, 0.375, 0.6875, 0.375, 0.625, 0.5, 0.5, 0.5, 0.5, 0.5625, 0.5, 0.4375, 0.5, 0.4375, 0.5, 0.5, 0.5, 0.5, 0.6875, 0.5, 0.6875, 0.4375, 0.6875, 0.5625, 0.625, 0.5625, 0.625, 0.5625, 0.6875, 0.375, 0.5625, 0.375, 0.5625, 0.375, 0.5, 0.375, 0.625, 0.375, 0.625, 0.375, 0.5625, 0.5625, 0.6875, 0.5625, 0.6875, 0.5, 0.6875, 0.75, 0.625, 0.7812, 0.625, 0.7812, 0.625, 0.75, 0.625, 0.7188, 0.625, 0.75, 0.625, 0.75, 0.625, 0.7812, 0.625, 0.7812, 0.625, 0.75, 0.625, 0.7188, 0.625, 0.75, 0.625, 0.7188, 0.625, 0.7188, 0.625, 0.7188, 0.625, 0.7812, 0.625, 0.75, 0.625, 0.7812, 0.625, 0.75, 0.625, 0.7812, 0.625, 0.75, 0.625, 0.75, 0.625, 0.7188, 0.625, 0.75, 0.625])
me_plane_007.use_remesh_fix_poles = True
me_plane_007.use_remesh_preserve_attributes = False
me_plane_007.use_mirror_vertex_groups = False
me_plane_007.update()
me_plane_006 = bpy.data.meshes.new('Plane.006')
me_plane_006.from_pydata([(1.596, -12.29, -1.6), (-1.596, -12.29, -1.6), (1.596, -12.29, 1.6), (-1.596, -12.29, 1.6), (2.594e-14, -12.4, -1.6), (1.596, -12.29, -4.727e-07), (-1.596, -12.29, -4.727e-07), (-2.594e-14, -12.4, 1.6), (0.0, -12.4, -4.768e-07)], [], [(5, 4, 8), (8, 1, 6), (7, 6, 3), (2, 8, 7), (5, 0, 4), (8, 4, 1), (7, 8, 6), (2, 5, 8)])
me_plane_006.polygons.foreach_set('use_smooth', [True] * 8)
_uv = me_plane_006.uv_layers.new(name='UVMap')
_uv.uv.foreach_set('vector', [1.0, 0.5, 0.5, 1.0, 0.5, 0.5, 0.5, 0.5, 0.0, 1.0, 0.0, 0.5, 0.5, 0.0, 0.0, 0.5, 0.0, 0.0, 1.0, 0.0, 0.5, 0.5, 0.5, 0.0, 1.0, 0.5, 1.0, 1.0, 0.5, 1.0, 0.5, 0.5, 0.5, 1.0, 0.0, 1.0, 0.5, 0.0, 0.5, 0.5, 0.0, 0.5, 1.0, 0.0, 1.0, 0.5, 0.5, 0.5])
me_plane_006.use_remesh_fix_poles = True
me_plane_006.use_remesh_preserve_attributes = False
me_plane_006.use_mirror_vertex_groups = False
me_plane_006.update()
me_plane_001 = bpy.data.meshes.new('Plane.001')
me_plane_001.from_pydata([(4.681, -11.47, -1.6), (4.681, -11.47, -4.413e-07), (3.165, -11.98, -1.6), (1.596, -12.29, -1.6), (3.165, -11.98, -4.608e-07), (3.165, -11.98, 1.6), (1.596, -12.29, -4.727e-07), (4.681, -11.47, 1.6), (1.596, -12.29, 1.6)], [], [(1, 0, 2), (4, 2, 3), (1, 2, 4), (5, 4, 6), (7, 4, 5), (4, 3, 6), (7, 1, 4), (5, 6, 8)])
me_plane_001.polygons.foreach_set('use_smooth', [True] * 8)
_uv = me_plane_001.uv_layers.new(name='UVMap')
_uv.uv.foreach_set('vector', [1.0, 0.5, 1.0, 1.0, 0.5, 1.0, 0.5, 0.5, 0.5, 1.0, 0.0, 1.0, 1.0, 0.5, 0.5, 1.0, 0.5, 0.5, 0.5, 0.0, 0.5, 0.5, 0.0, 0.5, 1.0, 0.0, 0.5, 0.5, 0.5, 0.0, 0.5, 0.5, 0.0, 1.0, 0.0, 0.5, 1.0, 0.0, 1.0, 0.5, 0.5, 0.5, 0.5, 0.0, 0.0, 0.5, 0.0, 0.0])
me_plane_001.use_remesh_fix_poles = True
me_plane_001.use_remesh_preserve_attributes = False
me_plane_001.use_mirror_vertex_groups = False
me_plane_001.update()
me_plane_002 = bpy.data.meshes.new('Plane.002')
me_plane_002.from_pydata([(7.455, -9.894, -1.6), (7.455, -9.894, -3.806e-07), (6.119, -10.77, -1.6), (4.681, -11.47, -1.6), (6.119, -10.77, -4.143e-07), (6.119, -10.77, 1.6), (4.681, -11.47, -4.413e-07), (7.455, -9.894, 1.6), (4.681, -11.47, 1.6)], [], [(1, 0, 2), (4, 2, 3), (1, 2, 4), (5, 4, 6), (7, 4, 5), (4, 3, 6), (7, 1, 4), (5, 6, 8)])
me_plane_002.polygons.foreach_set('use_smooth', [True] * 8)
_uv = me_plane_002.uv_layers.new(name='UVMap')
_uv.uv.foreach_set('vector', [1.0, 0.5, 1.0, 1.0, 0.5, 1.0, 0.5, 0.5, 0.5, 1.0, 0.0, 1.0, 1.0, 0.5, 0.5, 1.0, 0.5, 0.5, 0.5, 0.0, 0.5, 0.5, 0.0, 0.5, 1.0, 0.0, 0.5, 0.5, 0.5, 0.0, 0.5, 0.5, 0.0, 1.0, 0.0, 0.5, 1.0, 0.0, 1.0, 0.5, 0.5, 0.5, 0.5, 0.0, 0.0, 0.5, 0.0, 0.0])
me_plane_002.use_remesh_fix_poles = True
me_plane_002.use_remesh_preserve_attributes = False
me_plane_002.use_mirror_vertex_groups = False
me_plane_002.update()
me_plane_003 = bpy.data.meshes.new('Plane.003')
me_plane_003.from_pydata([(9.733, -7.66, -1.6), (9.733, -7.66, -2.946e-07), (8.667, -8.852, -1.6), (7.455, -9.894, -1.6), (8.667, -8.852, -3.405e-07), (8.667, -8.852, 1.6), (7.455, -9.894, -3.806e-07), (9.733, -7.66, 1.6), (7.455, -9.894, 1.6)], [], [(1, 0, 2), (4, 2, 3), (1, 2, 4), (5, 4, 6), (7, 4, 5), (4, 3, 6), (7, 1, 4), (5, 6, 8)])
me_plane_003.polygons.foreach_set('use_smooth', [True] * 8)
_uv = me_plane_003.uv_layers.new(name='UVMap')
_uv.uv.foreach_set('vector', [1.0, 0.5, 1.0, 1.0, 0.5, 1.0, 0.5, 0.5, 0.5, 1.0, 0.0, 1.0, 1.0, 0.5, 0.5, 1.0, 0.5, 0.5, 0.5, 0.0, 0.5, 0.5, 0.0, 0.5, 1.0, 0.0, 0.5, 0.5, 0.5, 0.0, 0.5, 0.5, 0.0, 1.0, 0.0, 0.5, 1.0, 0.0, 1.0, 0.5, 0.5, 0.5, 0.5, 0.0, 0.0, 0.5, 0.0, 0.0])
me_plane_003.use_remesh_fix_poles = True
me_plane_003.use_remesh_preserve_attributes = False
me_plane_003.use_mirror_vertex_groups = False
me_plane_003.update()
me_plane_004 = bpy.data.meshes.new('Plane.004')
me_plane_004.from_pydata([(11.36, -4.92, -1.6), (11.36, -4.92, -1.892e-07), (10.64, -6.342, -1.6), (9.733, -7.66, -1.6), (10.64, -6.342, -2.439e-07), (10.64, -6.342, 1.6), (9.733, -7.66, -2.946e-07), (11.36, -4.92, 1.6), (9.733, -7.66, 1.6)], [], [(1, 0, 2), (4, 2, 3), (1, 2, 4), (5, 4, 6), (7, 4, 5), (4, 3, 6), (7, 1, 4), (5, 6, 8)])
me_plane_004.polygons.foreach_set('use_smooth', [True] * 8)
_uv = me_plane_004.uv_layers.new(name='UVMap')
_uv.uv.foreach_set('vector', [1.0, 0.5, 1.0, 1.0, 0.5, 1.0, 0.5, 0.5, 0.5, 1.0, 0.0, 1.0, 1.0, 0.5, 0.5, 1.0, 0.5, 0.5, 0.5, 0.0, 0.5, 0.5, 0.0, 0.5, 1.0, 0.0, 0.5, 0.5, 0.5, 0.0, 0.5, 0.5, 0.0, 1.0, 0.0, 0.5, 1.0, 0.0, 1.0, 0.5, 0.5, 0.5, 0.5, 0.0, 0.0, 0.5, 0.0, 0.0])
me_plane_004.use_remesh_fix_poles = True
me_plane_004.use_remesh_preserve_attributes = False
me_plane_004.use_mirror_vertex_groups = False
me_plane_004.update()
me_plane_005 = bpy.data.meshes.new('Plane.005')
me_plane_005.from_pydata([(12.24, -1.854, -1.6), (12.24, -1.854, -7.13e-08), (11.9, -3.415, -1.6), (11.36, -4.92, -1.6), (11.9, -3.415, -1.313e-07), (11.9, -3.415, 1.6), (11.36, -4.92, -1.892e-07), (12.24, -1.854, 1.6), (11.36, -4.92, 1.6)], [], [(1, 0, 2), (4, 2, 3), (1, 2, 4), (5, 4, 6), (7, 4, 5), (4, 3, 6), (7, 1, 4), (5, 6, 8)])
me_plane_005.polygons.foreach_set('use_smooth', [True] * 8)
_uv = me_plane_005.uv_layers.new(name='UVMap')
_uv.uv.foreach_set('vector', [1.0, 0.5, 1.0, 1.0, 0.5, 1.0, 0.5, 0.5, 0.5, 1.0, 0.0, 1.0, 1.0, 0.5, 0.5, 1.0, 0.5, 0.5, 0.5, 0.0, 0.5, 0.5, 0.0, 0.5, 1.0, 0.0, 0.5, 0.5, 0.5, 0.0, 0.5, 0.5, 0.0, 1.0, 0.0, 0.5, 1.0, 0.0, 1.0, 0.5, 0.5, 0.5, 0.5, 0.0, 0.0, 0.5, 0.0, 0.0])
me_plane_005.use_remesh_fix_poles = True
me_plane_005.use_remesh_preserve_attributes = False
me_plane_005.use_mirror_vertex_groups = False
me_plane_005.update()
me_plane_009 = bpy.data.meshes.new('Plane.009')
me_plane_009.from_pydata([(12.31, 1.335, -1.6), (12.31, 1.335, 5.135e-08), (12.38, -0.2614, -1.6), (12.24, -1.854, -1.6), (12.38, -0.2614, -1.005e-08), (12.38, -0.2614, 1.6), (12.24, -1.854, -7.13e-08), (12.31, 1.335, 1.6), (12.24, -1.854, 1.6)], [], [(1, 0, 2), (4, 2, 3), (1, 2, 4), (5, 4, 6), (7, 4, 5), (4, 3, 6), (7, 1, 4), (5, 6, 8)])
me_plane_009.polygons.foreach_set('use_smooth', [True] * 8)
_uv = me_plane_009.uv_layers.new(name='UVMap')
_uv.uv.foreach_set('vector', [1.0, 0.5, 1.0, 1.0, 0.5, 1.0, 0.5, 0.5, 0.5, 1.0, 0.0, 1.0, 1.0, 0.5, 0.5, 1.0, 0.5, 0.5, 0.5, 0.0, 0.5, 0.5, 0.0, 0.5, 1.0, 0.0, 0.5, 0.5, 0.5, 0.0, 0.5, 0.5, 0.0, 1.0, 0.0, 0.5, 1.0, 0.0, 1.0, 0.5, 0.5, 0.5, 0.5, 0.0, 0.0, 0.5, 0.0, 0.0])
me_plane_009.use_remesh_fix_poles = True
me_plane_009.use_remesh_preserve_attributes = False
me_plane_009.use_mirror_vertex_groups = False
me_plane_009.update()
me_plane_010 = bpy.data.meshes.new('Plane.010')
me_plane_010.from_pydata([(11.56, 4.433, -1.6), (11.56, 4.433, 1.705e-07), (12.03, 2.909, -1.6), (12.31, 1.335, -1.6), (12.03, 2.909, 1.119e-07), (12.03, 2.909, 1.6), (12.31, 1.335, 5.135e-08), (11.56, 4.433, 1.6), (12.31, 1.335, 1.6)], [], [(1, 0, 2), (4, 2, 3), (1, 2, 4), (5, 4, 6), (7, 4, 5), (4, 3, 6), (7, 1, 4), (5, 6, 8)])
me_plane_010.polygons.foreach_set('use_smooth', [True] * 8)
_uv = me_plane_010.uv_layers.new(name='UVMap')
_uv.uv.foreach_set('vector', [1.0, 0.5, 1.0, 1.0, 0.5, 1.0, 0.5, 0.5, 0.5, 1.0, 0.0, 1.0, 1.0, 0.5, 0.5, 1.0, 0.5, 0.5, 0.5, 0.0, 0.5, 0.5, 0.0, 0.5, 1.0, 0.0, 0.5, 0.5, 0.5, 0.0, 0.5, 0.5, 0.0, 1.0, 0.0, 0.5, 1.0, 0.0, 1.0, 0.5, 0.5, 0.5, 0.5, 0.0, 0.0, 0.5, 0.0, 0.0])
me_plane_010.use_remesh_fix_poles = True
me_plane_010.use_remesh_preserve_attributes = False
me_plane_010.use_mirror_vertex_groups = False
me_plane_010.update()
me_plane_011 = bpy.data.meshes.new('Plane.011')
me_plane_011.from_pydata([(10.04, 7.237, -1.6), (10.04, 7.237, 2.783e-07), (10.89, 5.884, -1.6), (11.56, 4.433, -1.6), (10.89, 5.884, 2.263e-07), (10.89, 5.884, 1.6), (11.56, 4.433, 1.705e-07), (10.04, 7.237, 1.6), (11.56, 4.433, 1.6)], [], [(1, 0, 2), (4, 2, 3), (1, 2, 4), (5, 4, 6), (7, 4, 5), (4, 3, 6), (7, 1, 4), (5, 6, 8)])
me_plane_011.polygons.foreach_set('use_smooth', [True] * 8)
_uv = me_plane_011.uv_layers.new(name='UVMap')
_uv.uv.foreach_set('vector', [1.0, 0.5, 1.0, 1.0, 0.5, 1.0, 0.5, 0.5, 0.5, 1.0, 0.0, 1.0, 1.0, 0.5, 0.5, 1.0, 0.5, 0.5, 0.5, 0.0, 0.5, 0.5, 0.0, 0.5, 1.0, 0.0, 0.5, 0.5, 0.5, 0.0, 0.5, 0.5, 0.0, 1.0, 0.0, 0.5, 1.0, 0.0, 1.0, 0.5, 0.5, 0.5, 0.5, 0.0, 0.0, 0.5, 0.0, 0.0])
me_plane_011.use_remesh_fix_poles = True
me_plane_011.use_remesh_preserve_attributes = False
me_plane_011.use_mirror_vertex_groups = False
me_plane_011.update()
me_plane_012 = bpy.data.meshes.new('Plane.012')
me_plane_012.from_pydata([(7.858, 9.56, -1.6), (7.858, 9.56, 3.677e-07), (9.024, 8.47, -1.6), (10.04, 7.237, -1.6), (9.024, 8.47, 3.258e-07), (9.024, 8.47, 1.6), (10.04, 7.237, 2.783e-07), (7.858, 9.56, 1.6), (10.04, 7.237, 1.6)], [], [(1, 0, 2), (4, 2, 3), (1, 2, 4), (5, 4, 6), (7, 4, 5), (4, 3, 6), (7, 1, 4), (5, 6, 8)])
me_plane_012.polygons.foreach_set('use_smooth', [True] * 8)
_uv = me_plane_012.uv_layers.new(name='UVMap')
_uv.uv.foreach_set('vector', [1.0, 0.5, 1.0, 1.0, 0.5, 1.0, 0.5, 0.5, 0.5, 1.0, 0.0, 1.0, 1.0, 0.5, 0.5, 1.0, 0.5, 0.5, 0.5, 0.0, 0.5, 0.5, 0.0, 0.5, 1.0, 0.0, 0.5, 0.5, 0.5, 0.0, 0.5, 0.5, 0.0, 1.0, 0.0, 0.5, 1.0, 0.0, 1.0, 0.5, 0.5, 0.5, 0.5, 0.0, 0.0, 0.5, 0.0, 0.0])
me_plane_012.use_remesh_fix_poles = True
me_plane_012.use_remesh_preserve_attributes = False
me_plane_012.use_mirror_vertex_groups = False
me_plane_012.update()
me_plane_013 = bpy.data.meshes.new('Plane.013')
me_plane_013.from_pydata([(5.154, 11.25, -1.6), (5.154, 11.25, 4.326e-07), (6.56, 10.49, -1.6), (7.858, 9.56, -1.6), (6.56, 10.49, 4.035e-07), (6.56, 10.49, 1.6), (7.858, 9.56, 3.677e-07), (5.154, 11.25, 1.6), (7.858, 9.56, 1.6)], [], [(1, 0, 2), (4, 2, 3), (1, 2, 4), (5, 4, 6), (7, 4, 5), (4, 3, 6), (7, 1, 4), (5, 6, 8)])
me_plane_013.polygons.foreach_set('use_smooth', [True] * 8)
_uv = me_plane_013.uv_layers.new(name='UVMap')
_uv.uv.foreach_set('vector', [1.0, 0.5, 1.0, 1.0, 0.5, 1.0, 0.5, 0.5, 0.5, 1.0, 0.0, 1.0, 1.0, 0.5, 0.5, 1.0, 0.5, 0.5, 0.5, 0.0, 0.5, 0.5, 0.0, 0.5, 1.0, 0.0, 0.5, 0.5, 0.5, 0.0, 0.5, 0.5, 0.0, 1.0, 0.0, 0.5, 1.0, 0.0, 1.0, 0.5, 0.5, 0.5, 0.5, 0.0, 0.0, 0.5, 0.0, 0.0])
me_plane_013.use_remesh_fix_poles = True
me_plane_013.use_remesh_preserve_attributes = False
me_plane_013.use_mirror_vertex_groups = False
me_plane_013.update()
me_plane_014 = bpy.data.meshes.new('Plane.014')
me_plane_014.from_pydata([(2.111, 12.19, -1.6), (2.111, 12.19, 4.689e-07), (3.663, 11.82, -1.6), (5.154, 11.25, -1.6), (3.663, 11.82, 4.545e-07), (3.663, 11.82, 1.6), (5.154, 11.25, 4.326e-07), (2.111, 12.19, 1.6), (5.154, 11.25, 1.6)], [], [(1, 0, 2), (4, 2, 3), (1, 2, 4), (5, 4, 6), (7, 4, 5), (4, 3, 6), (7, 1, 4), (5, 6, 8)])
me_plane_014.polygons.foreach_set('use_smooth', [True] * 8)
_uv = me_plane_014.uv_layers.new(name='UVMap')
_uv.uv.foreach_set('vector', [1.0, 0.5, 1.0, 1.0, 0.5, 1.0, 0.5, 0.5, 0.5, 1.0, 0.0, 1.0, 1.0, 0.5, 0.5, 1.0, 0.5, 0.5, 0.5, 0.0, 0.5, 0.5, 0.0, 0.5, 1.0, 0.0, 0.5, 0.5, 0.5, 0.0, 0.5, 0.5, 0.0, 1.0, 0.0, 0.5, 1.0, 0.0, 1.0, 0.5, 0.5, 0.5, 0.5, 0.0, 0.0, 0.5, 0.0, 0.0])
me_plane_014.use_remesh_fix_poles = True
me_plane_014.use_remesh_preserve_attributes = False
me_plane_014.use_mirror_vertex_groups = False
me_plane_014.update()
me_plane_015 = bpy.data.meshes.new('Plane.015')
me_plane_015.from_pydata([(-1.074, 12.33, -1.6), (-1.074, 12.33, 4.741e-07), (0.5228, 12.36, -1.6), (2.111, 12.19, -1.6), (0.5228, 12.36, 4.755e-07), (0.5228, 12.36, 1.6), (2.111, 12.19, 4.689e-07), (-1.074, 12.33, 1.6), (2.111, 12.19, 1.6)], [], [(1, 0, 2), (4, 2, 3), (1, 2, 4), (5, 4, 6), (7, 4, 5), (4, 3, 6), (7, 1, 4), (5, 6, 8)])
me_plane_015.polygons.foreach_set('use_smooth', [True] * 8)
_uv = me_plane_015.uv_layers.new(name='UVMap')
_uv.uv.foreach_set('vector', [1.0, 0.5, 1.0, 1.0, 0.5, 1.0, 0.5, 0.5, 0.5, 1.0, 0.0, 1.0, 1.0, 0.5, 0.5, 1.0, 0.5, 0.5, 0.5, 0.0, 0.5, 0.5, 0.0, 0.5, 1.0, 0.0, 0.5, 0.5, 0.5, 0.0, 0.5, 0.5, 0.0, 1.0, 0.0, 0.5, 1.0, 0.0, 1.0, 0.5, 0.5, 0.5, 0.5, 0.0, 0.0, 0.5, 0.0, 0.0])
me_plane_015.use_remesh_fix_poles = True
me_plane_015.use_remesh_preserve_attributes = False
me_plane_015.use_mirror_vertex_groups = False
me_plane_015.update()

# ---- objects
ob_light = bpy.data.objects.new('Light', light_light)
ob_camera = bpy.data.objects.new('Camera', cam_camera)
ob_plane = bpy.data.objects.new('Plane', me_plane_008)
ob_plane_002 = bpy.data.objects.new('Plane.002', me_plane_007)
ob_plane_003 = bpy.data.objects.new('Plane.003', me_plane_006)
ob_plane_001 = bpy.data.objects.new('Plane.001', me_plane_001)
ob_plane_004 = bpy.data.objects.new('Plane.004', me_plane_002)
ob_plane_005 = bpy.data.objects.new('Plane.005', me_plane_003)
ob_plane_006 = bpy.data.objects.new('Plane.006', me_plane_004)
ob_plane_007 = bpy.data.objects.new('Plane.007', me_plane_005)
ob_plane_008 = bpy.data.objects.new('Plane.008', me_plane_009)
ob_plane_009 = bpy.data.objects.new('Plane.009', me_plane_010)
ob_plane_010 = bpy.data.objects.new('Plane.010', me_plane_011)
ob_plane_011 = bpy.data.objects.new('Plane.011', me_plane_012)
ob_plane_012 = bpy.data.objects.new('Plane.012', me_plane_013)
ob_plane_013 = bpy.data.objects.new('Plane.013', me_plane_014)
ob_plane_014 = bpy.data.objects.new('Plane.014', me_plane_015)

# ---- transforms, parenting, visibility, modifiers, constraints
ob_light.location = (4.076, 1.005, 5.904)
ob_light.rotation_euler = (0.6503, 0.05522, 1.866)
ob_light.lock_rotations_4d = False
ob_light.empty_display_type = 'ARROWS'
ob_light.color = (0.0, 0.0, 0.0, 0.0)
ob_light.lineart.crease_threshold = 0.0
ob_camera.location = (2.04, -4.804, 4.226)
ob_camera.rotation_euler = (0.9094, -0.01063, -5.886)
ob_camera.lock_rotations_4d = False
ob_camera.empty_display_type = 'ARROWS'
ob_camera.color = (0.0, 0.0, 0.0, 0.0)
ob_camera.display_type = 'WIRE'
ob_camera.lineart.crease_threshold = 0.0
ob_plane.location = (0.0, 0.0, 0.0)
ob_plane.lineart.crease_threshold = 0.0
ob_plane_002.location = (0.0, 0.0, 0.0)
ob_plane_002.lineart.crease_threshold = 0.0
ob_plane_003.location = (0.0, 0.0, 0.0)
ob_plane_003.rotation_euler = (0.7854, -1.571, 0.0)
ob_plane_003.lineart.crease_threshold = 0.0
ob_plane_001.location = (0.0, 0.0, 0.0)
ob_plane_001.rotation_euler = (0.7854, -1.571, 0.0)
ob_plane_001.lineart.crease_threshold = 0.0
ob_plane_004.location = (0.0, 0.0, 0.0)
ob_plane_004.rotation_euler = (0.7854, -1.571, 0.0)
ob_plane_004.lineart.crease_threshold = 0.0
ob_plane_005.location = (0.0, 0.0, 0.0)
ob_plane_005.rotation_euler = (0.7854, -1.571, 0.0)
ob_plane_005.lineart.crease_threshold = 0.0
ob_plane_006.location = (0.0, 0.0, 0.0)
ob_plane_006.rotation_euler = (0.7854, -1.571, 0.0)
ob_plane_006.lineart.crease_threshold = 0.0
ob_plane_007.location = (0.0, 0.0, 0.0)
ob_plane_007.rotation_euler = (0.7854, -1.571, 0.0)
ob_plane_007.lineart.crease_threshold = 0.0
ob_plane_008.location = (0.0, 0.0, 0.0)
ob_plane_008.rotation_euler = (0.7854, -1.571, 0.0)
ob_plane_008.lineart.crease_threshold = 0.0
ob_plane_009.location = (0.0, 0.0, 0.0)
ob_plane_009.rotation_euler = (0.7854, -1.571, 0.0)
ob_plane_009.lineart.crease_threshold = 0.0
ob_plane_010.location = (0.0, 0.0, 0.0)
ob_plane_010.rotation_euler = (0.7854, -1.571, 0.0)
ob_plane_010.lineart.crease_threshold = 0.0
ob_plane_011.location = (0.0, 0.0, 0.0)
ob_plane_011.rotation_euler = (0.7854, -1.571, 0.0)
ob_plane_011.lineart.crease_threshold = 0.0
ob_plane_012.location = (0.0, 0.0, 0.0)
ob_plane_012.rotation_euler = (0.7854, -1.571, 0.0)
ob_plane_012.lineart.crease_threshold = 0.0
ob_plane_013.location = (0.0, 0.0, 0.0)
ob_plane_013.rotation_euler = (0.7854, -1.571, 0.0)
ob_plane_013.lineart.crease_threshold = 0.0
ob_plane_014.location = (0.0, 0.0, 0.0)
ob_plane_014.rotation_euler = (0.7854, -1.571, 0.0)
ob_plane_014.lineart.crease_threshold = 0.0

# ---- collection membership
col_collection.objects.link(ob_light)
col_collection.objects.link(ob_camera)
col_collection.objects.link(ob_plane)
col_collection.objects.link(ob_plane_002)
col_collection.objects.link(ob_plane_003)
col_collection.objects.link(ob_plane_001)
col_collection.objects.link(ob_plane_004)
col_collection.objects.link(ob_plane_005)
col_collection.objects.link(ob_plane_006)
col_collection.objects.link(ob_plane_007)
col_collection.objects.link(ob_plane_008)
col_collection.objects.link(ob_plane_009)
col_collection.objects.link(ob_plane_010)
col_collection.objects.link(ob_plane_011)
col_collection.objects.link(ob_plane_012)
col_collection.objects.link(ob_plane_013)
col_collection.objects.link(ob_plane_014)

# ---- scene / render settings (as saved in the file)
scene.camera = ob_camera
scene.frame_start = 1; scene.frame_end = 250; scene.frame_set(1)
scene.render.engine = 'BLENDER_EEVEE_NEXT'
scene.cycles.use_denoising = False
scene.cycles.samples = 128
scene.cycles.sampling_pattern = 'TABULATED_SOBOL'
scene.cycles.use_adaptive_sampling = False
scene.cycles.use_light_tree = False
scene.view_settings.view_transform = 'Filmic'
bpy.context.view_layer.update()
